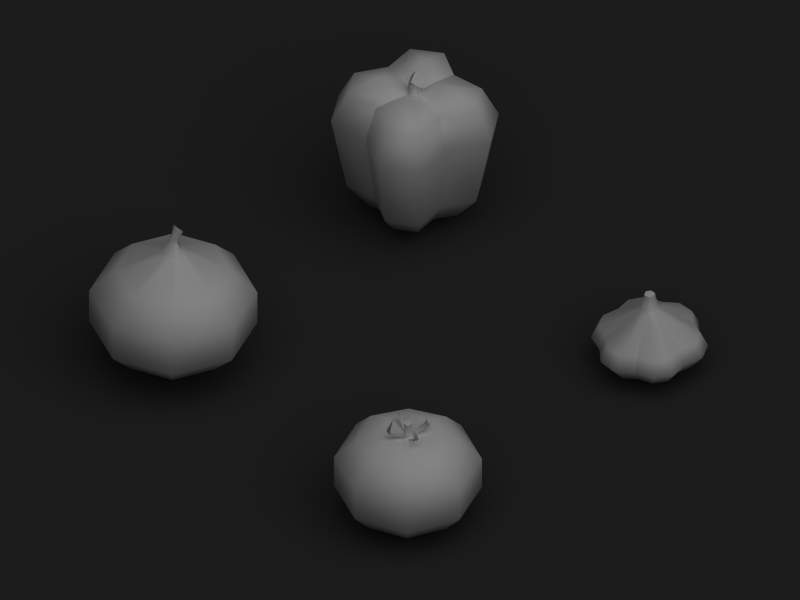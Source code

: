 # Source: food_pack_cooking.blend  (saved by Blender 2.61.0; exported with 4.5.12 LTS)
import bpy
from mathutils import Matrix  # noqa: F401  (used for matrix-valued properties, if any)

bpy.ops.wm.read_factory_settings(use_empty=True)
scene = bpy.context.scene
scene.name = 'Scene'

# ---- collections
col_collection_1 = bpy.data.collections.new('Collection 1'); scene.collection.children.link(col_collection_1)
col_collection_12 = bpy.data.collections.new('Collection 12'); scene.collection.children.link(col_collection_12)

# ---- materials (node trees are filled in below, after node groups)
mat_garlicmat = bpy.data.materials.new('GarlicMat')
mat_garlicmat.alpha_threshold = 0.0
mat_garlicmat.preview_render_type = 'FLAT'
mat_garlicmat.diffuse_color = (0.8875, 0.7355, 0.5925, 1.0)
mat_garlicmat.roughness = 0.5
mat_garlicmat.specular_intensity = 0.0
mat_garlicmat.line_color = (0.0, 0.0, 0.0, 1.0)
mat_garlicbase = bpy.data.materials.new('GarlicBase')
mat_garlicbase.alpha_threshold = 0.0
mat_garlicbase.preview_render_type = 'FLAT'
mat_garlicbase.diffuse_color = (0.9725, 0.8822, 0.4758, 1.0)
mat_garlicbase.roughness = 0.5
mat_garlicbase.specular_intensity = 0.0
mat_garlicbase.line_color = (0.0, 0.0, 0.0, 1.0)
mat_peppermat = bpy.data.materials.new('PepperMat')
mat_peppermat.alpha_threshold = 0.0
mat_peppermat.preview_render_type = 'FLAT'
mat_peppermat.diffuse_color = (0.0378, 0.327, 0.0378, 1.0)
mat_peppermat.specular_color = (0.6002, 0.9347, 0.6139)
mat_peppermat.roughness = 0.5
mat_peppermat.line_color = (0.0, 0.0, 0.0, 1.0)
mat_pepperstem = bpy.data.materials.new('PepperStem')
mat_pepperstem.alpha_threshold = 0.0
mat_pepperstem.preview_render_type = 'FLAT'
mat_pepperstem.diffuse_color = (0.2448, 0.8328, 0.2448, 1.0)
mat_pepperstem.roughness = 0.5
mat_pepperstem.specular_intensity = 0.05461
mat_pepperstem.line_color = (0.0, 0.0, 0.0, 1.0)
mat_onionmat = bpy.data.materials.new('OnionMat')
mat_onionmat.alpha_threshold = 0.0
mat_onionmat.preview_render_type = 'FLAT'
mat_onionmat.diffuse_color = (0.8667, 0.7186, 0.424, 1.0)
mat_onionmat.specular_color = (0.9262, 0.9091, 0.7127)
mat_onionmat.roughness = 0.5
mat_onionmat.line_color = (0.0, 0.0, 0.0, 1.0)
mat_onionstem = bpy.data.materials.new('OnionStem')
mat_onionstem.alpha_threshold = 0.0
mat_onionstem.preview_render_type = 'FLAT'
mat_onionstem.diffuse_color = (0.7054, 0.5444, 0.393, 1.0)
mat_onionstem.roughness = 0.5
mat_onionstem.specular_intensity = 0.0
mat_onionstem.line_color = (0.0, 0.0, 0.0, 1.0)
mat_tomatomat = bpy.data.materials.new('TomatoMat')
mat_tomatomat.alpha_threshold = 0.0
mat_tomatomat.preview_render_type = 'FLAT'
mat_tomatomat.diffuse_color = (0.8621, 0.1122, 0.09231, 1.0)
mat_tomatomat.specular_color = (0.9555, 0.8268, 0.6784)
mat_tomatomat.roughness = 0.5
mat_tomatomat.line_color = (0.0, 0.0, 0.0, 1.0)
mat_tomatotex = bpy.data.materials.new('TomatoTex')
mat_tomatotex.alpha_threshold = 0.0
mat_tomatotex.diffuse_color = (1.0, 1.0, 1.0, 1.0)
mat_tomatotex.roughness = 0.5
mat_tomatotex.specular_intensity = 0.2
mat_tomatotex.line_color = (0.0, 0.0, 0.0, 1.0)
mat_garlictex = bpy.data.materials.new('GarlicTex')
mat_garlictex.alpha_threshold = 0.0
mat_garlictex.diffuse_color = (1.0, 1.0, 1.0, 1.0)
mat_garlictex.roughness = 0.5
mat_garlictex.specular_intensity = 0.2
mat_garlictex.line_color = (0.0, 0.0, 0.0, 1.0)
mat_peppertex = bpy.data.materials.new('PepperTex')
mat_peppertex.alpha_threshold = 0.0
mat_peppertex.diffuse_color = (1.0, 1.0, 1.0, 1.0)
mat_peppertex.roughness = 0.5
mat_peppertex.line_color = (0.0, 0.0, 0.0, 1.0)
mat_material = bpy.data.materials.new('Material')
mat_material.alpha_threshold = 0.0
mat_material.diffuse_color = (0.2235, 0.2235, 0.2235, 1.0)
mat_material.roughness = 0.5
mat_material.line_color = (0.0, 0.0, 0.0, 1.0)

# ---- material node trees

# ---- world
world_world = bpy.data.worlds.new('World'); scene.world = world_world
world_world.color = (0.2, 0.2, 0.2)
world_world.use_sun_shadow = False
world_world.sun_shadow_jitter_overblur = 0.0
world_world.cycles.sampling_method = 'MANUAL'
world_world.cycles.sample_map_resolution = 256

# ---- cameras
cam_camera_001 = bpy.data.cameras.new('Camera.001')
cam_camera_001.type = 'ORTHO'
cam_camera_001.passepartout_alpha = 0.2
cam_camera_001.clip_end = 100.0
cam_camera_001.lens = 54.0
cam_camera_001.sensor_width = 32.0
cam_camera_001.sensor_height = 18.0
cam_camera_001.ortho_scale = 4.75
cam_camera_001.show_passepartout = False
cam_camera_001.show_safe_areas = True
cam_camera_001.dof.focus_distance = 0.0
cam_camera_001.dof.aperture_fstop = 128.0

# ---- lights
light_spot_001 = bpy.data.lights.new('Spot.001', 'SUN')
light_spot_001.transmission_factor = 0.0
light_spot_001.cutoff_distance = 30.0
light_spot_001.angle = 1.571
light_spot_001.energy = 1.0
light_spot_001.shadow_buffer_clip_start = 1.001
light_spot_001.shadow_soft_size = 1.0
light_spot_001.shadow_cascade_max_distance = 1000.0
light_spot_001.cycles.use_multiple_importance_sampling = False

# ---- meshes
me_cylinder_004 = bpy.data.meshes.new('Cylinder.004')
me_cylinder_004.from_pydata([(0.08224, 0.1764, 0.002558), (0.1939, 0.01696, 0.002558), (0.1116, -0.1594, 0.002558), (-0.08224, -0.1764, 0.002558), (-0.1939, -0.01696, 0.002558), (-0.1116, 0.1594, 0.002558), (0.04715, 0.1011, 0.8539), (0.1112, 0.009725, 0.8539), (0.064, -0.0914, 0.8539), (-0.04715, -0.1011, 0.8539), (-0.1112, -0.009725, 0.8539), (-0.064, 0.0914, 0.8539), (0.6344, 0.2958, 0.3322), (0.495, 0.495, 0.3322), (0.6137, 0.05369, 0.3322), (0.6761, -0.1812, 0.3322), (0.5734, -0.4015, 0.3322), (0.3533, -0.5046, 0.3322), (0.1812, -0.6761, 0.3322), (-0.06101, -0.6973, 0.3322), (-0.2603, -0.5583, 0.3322), (-0.495, -0.495, 0.3322), (-0.6344, -0.2958, 0.3322), (-0.6137, -0.05369, 0.3322), (-0.6761, 0.1812, 0.3322), (-0.5734, 0.4015, 0.3322), (-0.3533, 0.5046, 0.3322), (-0.1812, 0.6761, 0.3322), (0.06101, 0.6973, 0.3322), (0.2603, 0.5583, 0.3322), (0.5531, 0.2579, 0.5159), (0.4315, 0.4315, 0.5159), (0.535, 0.0468, 0.5159), (0.5894, -0.1579, 0.5159), (0.4999, -0.35, 0.5159), (0.308, -0.4399, 0.5159), (0.1579, -0.5894, 0.5159), (-0.05318, -0.6079, 0.5159), (-0.2269, -0.4867, 0.5159), (-0.4315, -0.4315, 0.5159), (-0.5531, -0.2579, 0.5159), (-0.535, -0.0468, 0.5159), (-0.5894, 0.1579, 0.5159), (-0.4999, 0.35, 0.5159), (-0.308, 0.4399, 0.5159), (-0.1579, 0.5894, 0.5159), (0.05318, 0.6079, 0.5159), (0.2269, 0.4867, 0.5159), (0.4886, 0.2278, 0.1229), (0.3812, 0.3812, 0.1229), (0.4726, 0.04135, 0.1229), (0.5207, -0.1395, 0.1229), (0.4416, -0.3092, 0.1229), (0.2721, -0.3886, 0.1229), (0.1395, -0.5207, 0.1229), (-0.04698, -0.537, 0.1229), (-0.2005, -0.4299, 0.1229), (-0.3812, -0.3812, 0.1229), (-0.4886, -0.2278, 0.1229), (-0.4726, -0.04135, 0.1229), (-0.5207, 0.1395, 0.1229), (-0.4416, 0.3092, 0.1229), (-0.2721, 0.3886, 0.1229), (-0.1395, 0.5207, 0.1229), (0.04698, 0.537, 0.1229), (0.2005, 0.4299, 0.1229), (0.02829, 0.06067, 1.064), (0.06669, 0.005835, 1.064), (-0.02829, -0.06067, 1.064), (-0.06669, -0.005835, 1.064), (0.0384, -0.05484, 1.064), (-0.0384, 0.05484, 1.064)], [], [(13, 31, 30, 12), (31, 6, 7, 30), (12, 30, 32, 14), (30, 7, 32), (14, 32, 33, 15), (32, 7, 33), (15, 33, 34, 16), (33, 7, 8, 34), (16, 34, 35, 17), (34, 8, 35), (17, 35, 36, 18), (35, 8, 36), (18, 36, 37, 19), (36, 8, 9, 37), (19, 37, 38, 20), (37, 9, 38), (20, 38, 39, 21), (38, 9, 39), (21, 39, 40, 22), (39, 9, 10, 40), (22, 40, 41, 23), (40, 10, 41), (23, 41, 42, 24), (41, 10, 42), (24, 42, 43, 25), (42, 10, 11, 43), (25, 43, 44, 26), (43, 11, 44), (26, 44, 45, 27), (44, 11, 45), (27, 45, 46, 28), (45, 11, 6, 46), (28, 46, 47, 29), (46, 6, 47), (6, 31, 47), (31, 13, 29, 47), (0, 49, 48, 1), (49, 13, 12, 48), (1, 48, 50), (48, 12, 14, 50), (1, 50, 51), (50, 14, 15, 51), (1, 51, 52, 2), (51, 15, 16, 52), (2, 52, 53), (52, 16, 17, 53), (2, 53, 54), (53, 17, 18, 54), (2, 54, 55, 3), (54, 18, 19, 55), (3, 55, 56), (55, 19, 20, 56), (3, 56, 57), (56, 20, 21, 57), (3, 57, 58, 4), (57, 21, 22, 58), (4, 58, 59), (58, 22, 23, 59), (4, 59, 60), (59, 23, 24, 60), (4, 60, 61, 5), (60, 24, 25, 61), (5, 61, 62), (61, 25, 26, 62), (5, 62, 63), (62, 26, 27, 63), (64, 0, 5, 63), (63, 27, 28, 64), (0, 64, 65), (64, 28, 29, 65), (13, 49, 65, 29), (49, 0, 65), (7, 6, 66, 67), (10, 9, 68, 69), (9, 8, 70, 68), (8, 7, 67, 70), (6, 11, 71, 66), (11, 10, 69, 71), (66, 71, 69, 68), (66, 68, 70, 67), (0, 1, 2, 3), (5, 0, 3, 4)])
me_cylinder_004.polygons.foreach_set('use_smooth', [True] * 82)
me_cylinder_004.polygons.foreach_set('material_index', [0, 0, 0, 0, 0, 0, 0, 0, 0, 0, 0, 0, 0, 0, 0, 0, 0, 0, 0, 0, 0, 0, 0, 0, 0, 0, 0, 0, 0, 0, 0, 0, 0, 0, 0, 0, 0, 0, 0, 0, 0, 0, 0, 0, 0, 0, 0, 0, 0, 0, 0, 0, 0, 0, 0, 0, 0, 0, 0, 0, 0, 0, 0, 0, 0, 0, 0, 0, 0, 0, 0, 0, 0, 0, 0, 0, 0, 0, 0, 0, 1, 1])
_k = set([(0, 65), (1, 50), (2, 53), (3, 56), (4, 59), (5, 62), (6, 47), (7, 32), (8, 35), (9, 38), (10, 41), (11, 44), (14, 32), (14, 50), (17, 35), (17, 53), (20, 38), (20, 56), (23, 41), (23, 59), (26, 44), (26, 62), (29, 47), (29, 65), (66, 67), (66, 71), (67, 70), (68, 69), (68, 70), (69, 71)])
me_cylinder_004.attributes.new('sharp_edge', 'BOOLEAN', 'EDGE').data.foreach_set('value', [ (min(e.vertices), max(e.vertices)) in _k for e in me_cylinder_004.edges])
_uv = me_cylinder_004.uv_layers.new(name='UVTex')
_uv.uv.foreach_set('vector', [0.767, 0.2988, 0.767, 0.4254, 0.7134, 0.4254, 0.7134, 0.2988, 0.767, 0.4254, 0.8206, 0.6584, 0.6598, 0.6584, 0.7134, 0.4254, 0.7134, 0.2988, 0.7134, 0.4254, 0.6598, 0.4254, 0.6598, 0.2988, 0.7134, 0.4254, 0.6598, 0.6584, 0.6598, 0.4254, 0.6598, 0.2988, 0.6598, 0.4254, 0.6062, 0.4254, 0.6062, 0.2988, 0.6598, 0.4254, 0.6598, 0.6584, 0.6062, 0.4254, 0.6062, 0.2988, 0.6062, 0.4254, 0.5526, 0.4254, 0.5526, 0.2988, 0.6062, 0.4254, 0.6598, 0.6584, 0.499, 0.6584, 0.5526, 0.4254, 0.5526, 0.2988, 0.5526, 0.4254, 0.499, 0.4254, 0.499, 0.2988, 0.5526, 0.4254, 0.499, 0.6584, 0.499, 0.4254, 0.499, 0.2988, 0.499, 0.4254, 0.4453, 0.4254, 0.4453, 0.2988, 0.499, 0.4254, 0.499, 0.6584, 0.4453, 0.4254, 0.4453, 0.2988, 0.4453, 0.4254, 0.3917, 0.4254, 0.3917, 0.2988, 0.4453, 0.4254, 0.499, 0.6584, 0.3381, 0.6584, 0.3917, 0.4254, 0.3917, 0.2988, 0.3917, 0.4254, 0.3381, 0.4254, 0.3381, 0.2988, 0.3917, 0.4254, 0.3381, 0.6584, 0.3381, 0.4254, 0.3381, 0.2988, 0.3381, 0.4254, 0.2845, 0.4254, 0.2845, 0.2988, 0.3381, 0.4254, 0.3381, 0.6584, 0.2845, 0.4254, 0.2845, 0.2988, 0.2845, 0.4254, 0.2309, 0.4254, 0.2309, 0.2988, 0.2845, 0.4254, 0.3381, 0.6584, 0.1773, 0.6584, 0.2309, 0.4254, 0.2309, 0.2988, 0.2309, 0.4254, 0.1773, 0.4254, 0.1773, 0.2988, 0.2309, 0.4254, 0.1773, 0.6584, 0.1773, 0.4254, 0.1773, 0.2988, 0.1773, 0.4254, 0.1237, 0.4254, 0.1237, 0.2988, 0.1773, 0.4254, 0.1773, 0.6584, 0.1237, 0.4254, 0.1237, 0.2988, 0.1237, 0.4254, 0.07004, 0.4254, 0.07004, 0.2988, 0.1237, 0.4254, 0.1773, 0.6584, 0.01642, 0.6584, 0.07004, 0.4254, 0.07004, 0.2988, 0.07004, 0.4254, 0.01642, 0.4254, 0.01642, 0.2988, 0.07004, 0.4254, 0.01642, 0.6584, 0.01642, 0.4254, 0.9815, 0.2988, 0.9815, 0.4254, 0.9279, 0.4254, 0.9279, 0.2988, 0.9815, 0.4254, 0.9815, 0.6584, 0.9279, 0.4254, 0.9279, 0.2988, 0.9279, 0.4254, 0.8743, 0.4254, 0.8743, 0.2988, 0.9279, 0.4254, 0.9815, 0.6584, 0.8206, 0.6584, 0.8743, 0.4254, 0.8743, 0.2988, 0.8743, 0.4254, 0.8206, 0.4254, 0.8206, 0.2988, 0.8743, 0.4254, 0.8206, 0.6584, 0.8206, 0.4254, 0.8206, 0.6584, 0.767, 0.4254, 0.8206, 0.4254, 0.767, 0.4254, 0.767, 0.2988, 0.8206, 0.2988, 0.8206, 0.4254, 0.8206, 0.01216, 0.767, 0.1545, 0.7134, 0.1545, 0.6598, 0.01216, 0.767, 0.1545, 0.767, 0.2988, 0.7134, 0.2988, 0.7134, 0.1545, 0.6598, 0.01216, 0.7134, 0.1545, 0.6598, 0.1545, 0.7134, 0.1545, 0.7134, 0.2988, 0.6598, 0.2988, 0.6598, 0.1545, 0.6598, 0.01216, 0.6598, 0.1545, 0.6062, 0.1545, 0.6598, 0.1545, 0.6598, 0.2988, 0.6062, 0.2988, 0.6062, 0.1545, 0.6598, 0.01216, 0.6062, 0.1545, 0.5526, 0.1545, 0.499, 0.01216, 0.6062, 0.1545, 0.6062, 0.2988, 0.5526, 0.2988, 0.5526, 0.1545, 0.499, 0.01216, 0.5526, 0.1545, 0.499, 0.1545, 0.5526, 0.1545, 0.5526, 0.2988, 0.499, 0.2988, 0.499, 0.1545, 0.499, 0.01216, 0.499, 0.1545, 0.4453, 0.1545, 0.499, 0.1545, 0.499, 0.2988, 0.4453, 0.2988, 0.4453, 0.1545, 0.499, 0.01216, 0.4453, 0.1545, 0.3917, 0.1545, 0.3381, 0.01216, 0.4453, 0.1545, 0.4453, 0.2988, 0.3917, 0.2988, 0.3917, 0.1545, 0.3381, 0.01216, 0.3917, 0.1545, 0.3381, 0.1545, 0.3917, 0.1545, 0.3917, 0.2988, 0.3381, 0.2988, 0.3381, 0.1545, 0.3381, 0.01216, 0.3381, 0.1545, 0.2845, 0.1545, 0.3381, 0.1545, 0.3381, 0.2988, 0.2845, 0.2988, 0.2845, 0.1545, 0.3381, 0.01216, 0.2845, 0.1545, 0.2309, 0.1545, 0.1773, 0.01216, 0.2845, 0.1545, 0.2845, 0.2988, 0.2309, 0.2988, 0.2309, 0.1545, 0.1773, 0.01216, 0.2309, 0.1545, 0.1773, 0.1545, 0.2309, 0.1545, 0.2309, 0.2988, 0.1773, 0.2988, 0.1773, 0.1545, 0.1773, 0.01216, 0.1773, 0.1545, 0.1237, 0.1545, 0.1773, 0.1545, 0.1773, 0.2988, 0.1237, 0.2988, 0.1237, 0.1545, 0.1773, 0.01216, 0.1237, 0.1545, 0.07004, 0.1545, 0.01642, 0.01216, 0.1237, 0.1545, 0.1237, 0.2988, 0.07004, 0.2988, 0.07004, 0.1545, 0.01642, 0.01216, 0.07004, 0.1545, 0.01642, 0.1545, 0.07004, 0.1545, 0.07004, 0.2988, 0.01642, 0.2988, 0.01642, 0.1545, 0.9815, 0.01216, 0.9815, 0.1545, 0.9279, 0.1545, 0.9815, 0.1545, 0.9815, 0.2988, 0.9279, 0.2988, 0.9279, 0.1545, 0.8743, 0.1545, 0.8206, 0.01216, 0.9815, 0.01216, 0.9279, 0.1545, 0.9279, 0.1545, 0.9279, 0.2988, 0.8743, 0.2988, 0.8743, 0.1545, 0.8206, 0.01216, 0.8743, 0.1545, 0.8206, 0.1545, 0.8743, 0.1545, 0.8743, 0.2988, 0.8206, 0.2988, 0.8206, 0.1545, 0.767, 0.2988, 0.767, 0.1545, 0.8206, 0.1545, 0.8206, 0.2988, 0.767, 0.1545, 0.8206, 0.01216, 0.8206, 0.1545, 0.6598, 0.6584, 0.8206, 0.6584, 0.8206, 0.8031, 0.6598, 0.8031, 0.1773, 0.6584, 0.3381, 0.6584, 0.3381, 0.8031, 0.1773, 0.8031, 0.3381, 0.6584, 0.499, 0.6584, 0.499, 0.8031, 0.3381, 0.8031, 0.499, 0.6584, 0.6598, 0.6584, 0.6598, 0.8031, 0.499, 0.8031, 0.8206, 0.6584, 0.9815, 0.6584, 0.9815, 0.8031, 0.8206, 0.8031, 0.01642, 0.6584, 0.1773, 0.6584, 0.1773, 0.8031, 0.01642, 0.8031, 0.975, 0.8448, 0.9614, 0.8684, 0.9341, 0.8684, 0.9204, 0.8448, 0.975, 0.8448, 0.9204, 0.8448, 0.9341, 0.8211, 0.9614, 0.8211, 0.21, 0.904, 0.1606, 0.9896, 0.06185, 0.9896, 0.01245, 0.904, 0.1606, 0.8185, 0.21, 0.904, 0.01245, 0.904, 0.06185, 0.8185])
me_cylinder_004.materials.append(mat_garlicmat)
me_cylinder_004.materials.append(mat_garlicbase)
me_cylinder_004.use_remesh_preserve_volume = False
me_cylinder_004.use_remesh_preserve_attributes = False
me_cylinder_004.use_mirror_vertex_groups = False
me_cylinder_004.update()
me_cylinder_003 = bpy.data.meshes.new('Cylinder.003')
me_cylinder_003.from_pydata([(0.405, 0.7015, 0.4019), (0.7015, 0.405, 0.4019), (0.567, -3.942e-08, 0.4019), (0.7015, -0.405, 0.4019), (0.405, -0.7015, 0.4019), (4.46e-08, -0.567, 0.4019), (-0.405, -0.7015, 0.4019), (-0.7015, -0.405, 0.4019), (-0.567, -3.436e-07, 0.4019), (-0.7015, 0.405, 0.4019), (-0.405, 0.7015, 0.4019), (-5.637e-07, 0.567, 0.4019), (0.5, 0.866, 1.402), (0.866, 0.5, 1.402), (0.7, 7.778e-07, 1.402), (0.866, -0.5, 1.402), (0.5, -0.866, 1.402), (9.432e-07, -0.7, 1.402), (-0.5, -0.866, 1.402), (-0.866, -0.5, 1.402), (-0.7, -1.246e-06, 1.402), (-0.866, 0.5, 1.402), (-0.5, 0.866, 1.402), (-1.56e-06, 0.7, 1.402), (0.4, 0.6928, 1.802), (0.6928, 0.4, 1.802), (0.56, 5.915e-07, 1.802), (0.6928, -0.4, 1.802), (0.4, -0.6928, 1.802), (7.355e-07, -0.56, 1.802), (-0.4, -0.6928, 1.802), (-0.6928, -0.4, 1.802), (-0.56, -1.027e-06, 1.802), (-0.6928, 0.4, 1.802), (-0.4, 0.6928, 1.802), (-1.267e-06, 0.56, 1.802), (0.2862, 0.2862, 1.946), (0.2933, 2.328e-07, 1.816), (0.2862, -0.2862, 1.946), (3.559e-07, -0.2933, 1.816), (-0.2862, -0.2862, 1.946), (-0.2933, -6.152e-07, 1.816), (-0.2862, 0.2862, 1.946), (-6.931e-07, 0.2933, 1.816), (0.2835, 0.491, 0.1019), (0.491, 0.2835, 0.1019), (0.3969, -6.785e-08, 0.1019), (0.491, -0.2835, 0.1019), (0.2835, -0.491, 0.1019), (-9.166e-09, -0.3969, 0.1019), (-0.2835, -0.491, 0.1019), (-0.491, -0.2835, 0.1019), (-0.3969, -2.808e-07, 0.1019), (-0.491, 0.2835, 0.1019), (-0.2835, 0.491, 0.1019), (-4.35e-07, 0.3969, 0.1019), (0.1859, 0.1859, 0.001906), (0.1905, -1.067e-07, 0.1019), (0.1859, -0.1859, 0.001906), (-7.587e-08, -0.1905, 0.1019), (-0.1859, -0.1859, 0.001906), (-0.1905, -2.089e-07, 0.1019), (-0.1859, 0.1859, 0.001906), (-2.803e-07, 0.1905, 0.1019), (-1.341e-07, -1.341e-07, 0.1783), (0.09189, -0.004695, 1.796), (-0.004694, -0.09189, 1.796), (-0.09189, 0.004694, 1.796), (0.004694, 0.09189, 1.796), (0.1448, -0.005633, 1.954), (0.07748, 0.1103, 2.034), (0.002916, 0.005633, 2.123), (0.07024, -0.1103, 2.043), (-0.00232, 0.09614, 1.928), (0.08194, -0.004912, 1.893), (-0.09565, 0.004911, 1.967), (-0.01139, -0.09614, 1.932)], [], [(0, 12, 13, 1), (1, 13, 14, 2), (2, 14, 15, 3), (3, 15, 16, 4), (4, 16, 17, 5), (5, 17, 18, 6), (6, 18, 19, 7), (7, 19, 20, 8), (8, 20, 21, 9), (9, 21, 22, 10), (10, 22, 23, 11), (12, 0, 11, 23), (13, 12, 24, 25), (14, 13, 25, 26), (15, 14, 26, 27), (16, 15, 27, 28), (17, 16, 28, 29), (18, 17, 29, 30), (19, 18, 30, 31), (20, 19, 31, 32), (21, 20, 32, 33), (22, 21, 33, 34), (23, 22, 34, 35), (12, 23, 35, 24), (25, 24, 36), (26, 25, 36, 37), (27, 26, 37, 38), (28, 27, 38), (29, 28, 38, 39), (30, 29, 39, 40), (31, 30, 40), (32, 31, 40, 41), (33, 32, 41, 42), (34, 33, 42), (35, 34, 42, 43), (24, 35, 43, 36), (0, 1, 45, 44), (1, 2, 46, 45), (2, 3, 47, 46), (3, 4, 48, 47), (4, 5, 49, 48), (5, 6, 50, 49), (6, 7, 51, 50), (7, 8, 52, 51), (8, 9, 53, 52), (9, 10, 54, 53), (10, 11, 55, 54), (11, 0, 44, 55), (44, 45, 56), (45, 46, 57, 56), (46, 47, 58, 57), (47, 48, 58), (48, 49, 59, 58), (49, 50, 60, 59), (50, 51, 60), (51, 52, 61, 60), (52, 53, 62, 61), (53, 54, 62), (54, 55, 63, 62), (55, 44, 56, 63), (56, 57, 64), (57, 58, 64), (58, 59, 64), (59, 60, 64), (60, 61, 64), (61, 62, 64), (62, 63, 64), (63, 56, 64), (38, 37, 65), (40, 39, 66), (42, 41, 67), (36, 43, 68), (69, 70, 71, 72), (38, 65, 66), (38, 66, 39), (36, 68, 65), (42, 67, 68), (40, 66, 67), (36, 65, 37), (42, 68, 43), (40, 67, 41), (68, 73, 74, 65), (73, 70, 69, 74), (67, 75, 73, 68), (75, 71, 70, 73), (66, 76, 75, 67), (76, 72, 71, 75), (65, 74, 76, 66), (74, 69, 72, 76)])
me_cylinder_003.polygons.foreach_set('use_smooth', [True] * 89)
me_cylinder_003.polygons.foreach_set('material_index', [0, 0, 0, 0, 0, 0, 0, 0, 0, 0, 0, 0, 0, 0, 0, 0, 0, 0, 0, 0, 0, 0, 0, 0, 0, 0, 0, 0, 0, 0, 0, 0, 0, 0, 0, 0, 0, 0, 0, 0, 0, 0, 0, 0, 0, 0, 0, 0, 0, 0, 0, 0, 0, 0, 0, 0, 0, 0, 0, 0, 0, 0, 0, 0, 0, 0, 0, 0, 0, 0, 0, 0, 1, 0, 0, 0, 0, 0, 0, 0, 0, 1, 1, 1, 1, 1, 1, 1, 1])
_k = set([(2, 14), (2, 46), (5, 17), (5, 49), (8, 20), (8, 52), (11, 23), (11, 55), (14, 26), (17, 29), (20, 32), (23, 35), (26, 37), (29, 39), (32, 41), (35, 43), (37, 65), (39, 66), (41, 67), (43, 68), (46, 57), (49, 59), (52, 61), (55, 63), (57, 64), (59, 64), (61, 64), (63, 64), (65, 66), (65, 68), (66, 67), (67, 68), (69, 70), (69, 72), (70, 71), (71, 72)])
me_cylinder_003.attributes.new('sharp_edge', 'BOOLEAN', 'EDGE').data.foreach_set('value', [ (min(e.vertices), max(e.vertices)) in _k for e in me_cylinder_003.edges])
_uv = me_cylinder_003.uv_layers.new(name='UVTex')
_uv.uv.foreach_set('vector', [0.6696, 0.3738, 0.6613, 0.6424, 0.5905, 0.6362, 0.6007, 0.3667, 0.6007, 0.3667, 0.5905, 0.6362, 0.5032, 0.6513, 0.5267, 0.3134, 0.9968, 0.3337, 0.9968, 0.673, 0.9113, 0.6424, 0.9196, 0.3738, 0.9196, 0.3738, 0.9113, 0.6424, 0.8405, 0.6362, 0.8507, 0.3667, 0.8507, 0.3667, 0.8405, 0.6362, 0.7532, 0.6513, 0.7767, 0.3134, 0.4968, 0.3335, 0.4968, 0.6729, 0.4113, 0.6423, 0.4194, 0.3733, 0.4194, 0.3733, 0.4113, 0.6423, 0.3405, 0.6362, 0.3505, 0.3671, 0.3505, 0.3671, 0.3405, 0.6362, 0.2532, 0.6514, 0.2767, 0.3137, 0.2468, 0.3335, 0.2468, 0.6729, 0.1612, 0.6423, 0.1694, 0.3733, 0.1694, 0.3733, 0.1612, 0.6423, 0.09048, 0.6362, 0.1005, 0.3671, 0.1005, 0.3671, 0.09048, 0.6362, 0.003227, 0.6514, 0.02667, 0.3137, 0.6613, 0.6424, 0.6696, 0.3738, 0.7468, 0.3337, 0.7468, 0.673, 0.5905, 0.6362, 0.6613, 0.6424, 0.6532, 0.7417, 0.5914, 0.7363, 0.5032, 0.6513, 0.5905, 0.6362, 0.5914, 0.7363, 0.5322, 0.8081, 0.9113, 0.6424, 0.9968, 0.673, 0.957, 0.8236, 0.9032, 0.7417, 0.8405, 0.6362, 0.9113, 0.6424, 0.9032, 0.7417, 0.8414, 0.7363, 0.7532, 0.6513, 0.8405, 0.6362, 0.8414, 0.7363, 0.7822, 0.8081, 0.4113, 0.6423, 0.4968, 0.6729, 0.4571, 0.8236, 0.4032, 0.7417, 0.3405, 0.6362, 0.4113, 0.6423, 0.4032, 0.7417, 0.3414, 0.7364, 0.2532, 0.6514, 0.3405, 0.6362, 0.3414, 0.7364, 0.2823, 0.8082, 0.1612, 0.6423, 0.2468, 0.6729, 0.2071, 0.8236, 0.1532, 0.7417, 0.09048, 0.6362, 0.1612, 0.6423, 0.1532, 0.7417, 0.09143, 0.7364, 0.003227, 0.6514, 0.09048, 0.6362, 0.09143, 0.7364, 0.03225, 0.8081, 0.6613, 0.6424, 0.7468, 0.673, 0.7071, 0.8236, 0.6532, 0.7417, 0.5914, 0.7363, 0.6532, 0.7417, 0.6183, 0.8547, 0.5322, 0.8081, 0.5914, 0.7363, 0.6183, 0.8547, 0.563, 0.9061, 0.9032, 0.7417, 0.957, 0.8236, 0.9197, 0.9156, 0.8683, 0.8547, 0.8414, 0.7363, 0.9032, 0.7417, 0.8683, 0.8547, 0.7822, 0.8081, 0.8414, 0.7363, 0.8683, 0.8547, 0.813, 0.9061, 0.4032, 0.7417, 0.4571, 0.8236, 0.4198, 0.9156, 0.3683, 0.8547, 0.3414, 0.7364, 0.4032, 0.7417, 0.3683, 0.8547, 0.2823, 0.8082, 0.3414, 0.7364, 0.3683, 0.8547, 0.313, 0.9061, 0.1532, 0.7417, 0.2071, 0.8236, 0.1697, 0.9156, 0.1183, 0.8547, 0.09143, 0.7364, 0.1532, 0.7417, 0.1183, 0.8547, 0.03225, 0.8081, 0.09143, 0.7364, 0.1183, 0.8547, 0.06302, 0.9061, 0.6532, 0.7417, 0.7071, 0.8236, 0.6697, 0.9156, 0.6183, 0.8547, 0.6696, 0.3738, 0.6007, 0.3667, 0.61, 0.2576, 0.6676, 0.2635, 0.6007, 0.3667, 0.5267, 0.3134, 0.5664, 0.1779, 0.61, 0.2576, 0.9968, 0.3337, 0.9196, 0.3738, 0.9176, 0.2635, 0.9667, 0.1919, 0.9196, 0.3738, 0.8507, 0.3667, 0.86, 0.2576, 0.9176, 0.2635, 0.8507, 0.3667, 0.7767, 0.3134, 0.8164, 0.1779, 0.86, 0.2576, 0.4968, 0.3335, 0.4194, 0.3733, 0.4179, 0.263, 0.4669, 0.1916, 0.4194, 0.3733, 0.3505, 0.3671, 0.3603, 0.2582, 0.4179, 0.263, 0.3505, 0.3671, 0.2767, 0.3137, 0.3165, 0.1782, 0.3603, 0.2582, 0.2468, 0.3335, 0.1694, 0.3733, 0.1679, 0.263, 0.2169, 0.1916, 0.1694, 0.3733, 0.1005, 0.3671, 0.1103, 0.2582, 0.1679, 0.263, 0.1005, 0.3671, 0.02667, 0.3137, 0.06653, 0.1782, 0.1103, 0.2582, 0.7468, 0.3337, 0.6696, 0.3738, 0.6676, 0.2635, 0.7167, 0.1919, 0.6676, 0.2635, 0.61, 0.2576, 0.6429, 0.1485, 0.61, 0.2576, 0.5664, 0.1779, 0.6036, 0.09324, 0.6429, 0.1485, 0.9667, 0.1919, 0.9176, 0.2635, 0.8929, 0.1485, 0.9359, 0.1009, 0.9176, 0.2635, 0.86, 0.2576, 0.8929, 0.1485, 0.86, 0.2576, 0.8164, 0.1779, 0.8536, 0.09324, 0.8929, 0.1485, 0.4669, 0.1916, 0.4179, 0.263, 0.393, 0.1485, 0.4359, 0.1007, 0.4179, 0.263, 0.3603, 0.2582, 0.393, 0.1485, 0.3603, 0.2582, 0.3165, 0.1782, 0.3537, 0.09339, 0.393, 0.1485, 0.2169, 0.1916, 0.1679, 0.263, 0.143, 0.1485, 0.1859, 0.1007, 0.1679, 0.263, 0.1103, 0.2582, 0.143, 0.1485, 0.1103, 0.2582, 0.06653, 0.1782, 0.1037, 0.09339, 0.143, 0.1485, 0.7167, 0.1919, 0.6676, 0.2635, 0.6429, 0.1485, 0.6859, 0.1009, 0.6429, 0.1485, 0.6036, 0.09324, 0.6473, 0.02607, 0.9359, 0.1009, 0.8929, 0.1485, 0.8973, 0.02607, 0.8929, 0.1485, 0.8536, 0.09324, 0.8973, 0.02607, 0.4359, 0.1007, 0.393, 0.1485, 0.3973, 0.02607, 0.393, 0.1485, 0.3537, 0.09339, 0.3973, 0.02607, 0.1859, 0.1007, 0.143, 0.1485, 0.1472, 0.02607, 0.143, 0.1485, 0.1037, 0.09339, 0.1472, 0.02607, 0.6859, 0.1009, 0.6429, 0.1485, 0.6473, 0.02607, 0.8683, 0.8547, 0.9197, 0.9156, 0.8813, 0.9709, 0.3683, 0.8547, 0.4198, 0.9156, 0.3814, 0.9709, 0.1183, 0.8547, 0.1697, 0.9156, 0.1314, 0.9709, 0.6183, 0.8547, 0.6697, 0.9156, 0.6314, 0.9709, 0.06268, 0.9387, 0.06268, 0.9846, 0.01673, 0.9846, 0.01673, 0.9387, 0.8683, 0.8547, 0.8813, 0.9709, 0.846, 0.9696, 0.8683, 0.8547, 0.846, 0.9696, 0.813, 0.9061, 0.6183, 0.8547, 0.6314, 0.9709, 0.596, 0.9696, 0.1183, 0.8547, 0.1314, 0.9709, 0.09602, 0.9696, 0.3683, 0.8547, 0.3814, 0.9709, 0.346, 0.9696, 0.6183, 0.8547, 0.596, 0.9696, 0.563, 0.9061, 0.1183, 0.8547, 0.09602, 0.9696, 0.06302, 0.9061, 0.3683, 0.8547, 0.346, 0.9696, 0.313, 0.9061, 0.2094, 0.9427, 0.2066, 0.9644, 0.1759, 0.9584, 0.1816, 0.9372, 0.2066, 0.9644, 0.2037, 0.9861, 0.1703, 0.9796, 0.1759, 0.9584, 0.2377, 0.9446, 0.2377, 0.9665, 0.2066, 0.9644, 0.2094, 0.9427, 0.2377, 0.9665, 0.2377, 0.9883, 0.2037, 0.9861, 0.2066, 0.9644, 0.266, 0.9427, 0.2688, 0.9644, 0.2377, 0.9665, 0.2377, 0.9446, 0.2688, 0.9644, 0.2717, 0.9861, 0.2377, 0.9883, 0.2377, 0.9665, 0.2938, 0.9372, 0.2994, 0.9584, 0.2688, 0.9644, 0.266, 0.9427, 0.2994, 0.9584, 0.305, 0.9796, 0.2717, 0.9861, 0.2688, 0.9644])
me_cylinder_003.materials.append(mat_peppermat)
me_cylinder_003.materials.append(mat_pepperstem)
me_cylinder_003.use_remesh_preserve_volume = False
me_cylinder_003.use_remesh_preserve_attributes = False
me_cylinder_003.use_mirror_vertex_groups = False
me_cylinder_003.update()
me_tube_003 = bpy.data.meshes.new('Tube.003')
me_tube_003.from_pydata([(0.7071, 0.7071, 0.5561), (1.0, -4.371e-08, 0.5561), (0.7071, -0.7071, 0.5561), (-8.742e-08, -1.0, 0.5561), (-0.7071, -0.7071, 0.5561), (-1.0, 1.192e-08, 0.5561), (-0.7071, 0.7071, 0.5561), (-3.02e-07, 1.0, 0.5561), (0.7071, 0.7071, 1.024), (1.0, 6.159e-07, 1.024), (0.7071, -0.7071, 1.024), (-2.385e-08, -1.0, 1.024), (-0.7071, -0.7071, 1.024), (-1.0, 6.636e-07, 1.024), (-0.7071, 0.7071, 1.024), (1.303e-06, 1.0, 1.024), (0.495, 0.495, 1.344), (0.7, 5.362e-07, 1.344), (0.495, -0.495, 1.344), (4.112e-08, -0.7, 1.344), (-0.495, -0.495, 1.344), (-0.7, 5.696e-07, 1.344), (-0.495, 0.495, 1.344), (9.702e-07, 0.7, 1.344), (0.495, 0.495, 0.2361), (0.7, -2.836e-08, 0.2361), (0.495, -0.495, 0.2361), (-7.476e-08, -0.7, 0.2361), (-0.495, -0.495, 0.2361), (-0.7, 1.058e-08, 0.2361), (-0.495, 0.495, 0.2361), (-2.25e-07, 0.7, 0.2361), (0.2943, -1.48e-08, 0.1106), (0.2081, 0.2081, 0.1106), (0.2081, -0.2081, 0.1106), (-7.035e-08, -0.2943, 0.1106), (-0.2081, -0.2081, 0.1106), (-0.2943, 1.577e-09, 0.1106), (-0.2081, 0.2081, 0.1106), (-1.335e-07, 0.2943, 0.1106), (0.1016, 0.1016, 1.646), (0.1437, 3.893e-07, 1.646), (0.1016, -0.1016, 1.646), (1.613e-07, -0.1437, 1.646), (-0.1016, -0.1016, 1.646), (-0.1437, 3.962e-07, 1.646), (-0.1016, 0.1016, 1.646), (3.519e-07, 0.1437, 1.646), (-8.382e-08, -7.451e-09, 0.007323), (0.02904, 0.04277, 1.8), (0.04107, 3.677e-07, 1.8), (0.02904, -0.04277, 1.8), (1.836e-07, -0.06049, 1.8), (-0.02904, -0.04277, 1.8), (-0.04107, 3.706e-07, 1.8), (-0.02904, 0.04277, 1.8), (2.381e-07, 0.06049, 1.8), (0.07587, 0.003427, 1.958), (0.0246, -0.124, 1.969), (0.08083, -0.08001, 1.953), (0.08659, 0.07107, 1.953), (0.121, 0.1116, 1.94)], [], [(0, 8, 9, 1), (1, 9, 10, 2), (2, 10, 11, 3), (3, 11, 12, 4), (4, 12, 13, 5), (5, 13, 14, 6), (6, 14, 15, 7), (8, 0, 7, 15), (9, 8, 16, 17), (10, 9, 17, 18), (11, 10, 18, 19), (12, 11, 19, 20), (13, 12, 20, 21), (14, 13, 21, 22), (15, 14, 22, 23), (8, 15, 23, 16), (0, 1, 25, 24), (1, 2, 26, 25), (2, 3, 27, 26), (3, 4, 28, 27), (4, 5, 29, 28), (5, 6, 30, 29), (6, 7, 31, 30), (7, 0, 24, 31), (24, 25, 32, 33), (25, 26, 34, 32), (26, 27, 35, 34), (27, 28, 36, 35), (28, 29, 37, 36), (29, 30, 38, 37), (30, 31, 39, 38), (31, 24, 33, 39), (17, 16, 40, 41), (18, 17, 41, 42), (19, 18, 42, 43), (20, 19, 43, 44), (21, 20, 44, 45), (22, 21, 45, 46), (23, 22, 46, 47), (16, 23, 47, 40), (39, 33, 48), (38, 39, 48), (37, 38, 48), (36, 37, 48), (35, 36, 48), (34, 35, 48), (32, 34, 48), (33, 32, 48), (41, 40, 49, 50), (42, 41, 50, 51), (43, 42, 51, 52), (44, 43, 52, 53), (45, 44, 53, 54), (46, 45, 54, 55), (47, 46, 55, 56), (40, 47, 56, 49), (50, 49, 60, 57), (51, 50, 57, 59), (52, 51, 59, 58), (53, 52, 58, 59), (54, 53, 59, 57), (55, 54, 57, 60), (56, 55, 60, 61), (49, 56, 61, 60)])
me_tube_003.polygons.foreach_set('use_smooth', [True] * 64)
me_tube_003.polygons.foreach_set('material_index', [0, 0, 0, 0, 0, 0, 0, 0, 0, 0, 0, 0, 0, 0, 0, 0, 0, 0, 0, 0, 0, 0, 0, 0, 0, 0, 0, 0, 0, 0, 0, 0, 0, 0, 0, 0, 0, 0, 0, 0, 0, 0, 0, 0, 0, 0, 0, 0, 1, 1, 1, 1, 1, 1, 1, 1, 1, 1, 1, 1, 1, 1, 1, 1])
_k = set([(52, 58), (56, 61), (57, 59), (57, 60), (58, 59), (60, 61)])
me_tube_003.attributes.new('sharp_edge', 'BOOLEAN', 'EDGE').data.foreach_set('value', [ (min(e.vertices), max(e.vertices)) in _k for e in me_tube_003.edges])
_uv = me_tube_003.uv_layers.new(name='UVTex')
_uv.uv.foreach_set('vector', [0.7376, 0.283, 0.7376, 0.5053, 0.6188, 0.5053, 0.6188, 0.283, 0.6188, 0.283, 0.6188, 0.5053, 0.5, 0.5053, 0.5, 0.283, 0.5, 0.283, 0.5, 0.5053, 0.3812, 0.5053, 0.3812, 0.283, 0.3812, 0.283, 0.3812, 0.5053, 0.2624, 0.5053, 0.2624, 0.283, 0.2624, 0.283, 0.2624, 0.5053, 0.1436, 0.5053, 0.1436, 0.283, 0.1436, 0.283, 0.1436, 0.5053, 0.0248, 0.5053, 0.02481, 0.283, 0.9752, 0.283, 0.9752, 0.5053, 0.8564, 0.5053, 0.8564, 0.283, 0.7376, 0.5053, 0.7376, 0.283, 0.8564, 0.283, 0.8564, 0.5053, 0.6188, 0.5053, 0.7376, 0.5053, 0.7376, 0.6573, 0.6188, 0.6573, 0.5, 0.5053, 0.6188, 0.5053, 0.6188, 0.6573, 0.5, 0.6573, 0.3812, 0.5053, 0.5, 0.5053, 0.5, 0.6573, 0.3812, 0.6573, 0.2624, 0.5053, 0.3812, 0.5053, 0.3812, 0.6573, 0.2624, 0.6573, 0.1436, 0.5053, 0.2624, 0.5053, 0.2624, 0.6573, 0.1436, 0.6573, 0.0248, 0.5053, 0.1436, 0.5053, 0.1436, 0.6573, 0.0248, 0.6573, 0.8564, 0.5053, 0.9752, 0.5053, 0.9752, 0.6573, 0.8564, 0.6573, 0.7376, 0.5053, 0.8564, 0.5053, 0.8564, 0.6573, 0.7376, 0.6573, 0.7376, 0.283, 0.6188, 0.283, 0.6188, 0.1309, 0.7376, 0.1309, 0.6188, 0.283, 0.5, 0.283, 0.5, 0.1309, 0.6188, 0.1309, 0.5, 0.283, 0.3812, 0.283, 0.3812, 0.1309, 0.5, 0.1309, 0.3812, 0.283, 0.2624, 0.283, 0.2624, 0.1309, 0.3812, 0.1309, 0.2624, 0.283, 0.1436, 0.283, 0.1436, 0.1309, 0.2624, 0.1309, 0.1436, 0.283, 0.02481, 0.283, 0.02481, 0.1309, 0.1436, 0.1309, 0.9752, 0.283, 0.8564, 0.283, 0.8564, 0.1309, 0.9752, 0.1309, 0.8564, 0.283, 0.7376, 0.283, 0.7376, 0.1309, 0.8564, 0.1309, 0.7376, 0.1309, 0.6188, 0.1309, 0.6188, 0.01377, 0.7376, 0.01377, 0.6188, 0.1309, 0.5, 0.1309, 0.5, 0.01377, 0.6188, 0.01377, 0.5, 0.1309, 0.3812, 0.1309, 0.3812, 0.01377, 0.5, 0.01377, 0.3812, 0.1309, 0.2624, 0.1309, 0.2624, 0.01377, 0.3812, 0.01377, 0.2624, 0.1309, 0.1436, 0.1309, 0.1436, 0.01377, 0.2624, 0.01377, 0.1436, 0.1309, 0.02481, 0.1309, 0.02481, 0.01377, 0.1436, 0.01377, 0.9752, 0.1309, 0.8564, 0.1309, 0.8564, 0.01377, 0.9752, 0.01377, 0.8564, 0.1309, 0.7376, 0.1309, 0.7376, 0.01377, 0.8564, 0.01377, 0.6188, 0.6573, 0.7376, 0.6573, 0.7376, 0.801, 0.6188, 0.801, 0.5, 0.6573, 0.6188, 0.6573, 0.6188, 0.801, 0.5, 0.801, 0.3812, 0.6573, 0.5, 0.6573, 0.5, 0.801, 0.3812, 0.801, 0.2624, 0.6573, 0.3812, 0.6573, 0.3812, 0.801, 0.2624, 0.801, 0.1436, 0.6573, 0.2624, 0.6573, 0.2624, 0.801, 0.1436, 0.801, 0.0248, 0.6573, 0.1436, 0.6573, 0.1436, 0.801, 0.0248, 0.801, 0.8564, 0.6573, 0.9752, 0.6573, 0.9752, 0.801, 0.8564, 0.801, 0.7376, 0.6573, 0.8564, 0.6573, 0.8564, 0.801, 0.7376, 0.801, 0.1724, 0.9363, 0.1254, 0.983, 0.09219, 0.9032, 0.1721, 0.87, 0.1724, 0.9363, 0.09219, 0.9032, 0.1252, 0.8233, 0.1721, 0.87, 0.09219, 0.9032, 0.05898, 0.8233, 0.1252, 0.8233, 0.09219, 0.9032, 0.01197, 0.8701, 0.05898, 0.8233, 0.09219, 0.9032, 0.01231, 0.9364, 0.01197, 0.8701, 0.09219, 0.9032, 0.05922, 0.983, 0.01231, 0.9364, 0.09219, 0.9032, 0.1254, 0.983, 0.05922, 0.983, 0.09219, 0.9032, 0.3761, 0.9046, 0.3857, 0.8579, 0.4593, 0.8828, 0.4592, 0.9033, 0.3871, 0.9509, 0.3761, 0.9046, 0.4592, 0.9033, 0.4599, 0.9238, 0.4136, 0.9887, 0.3871, 0.9509, 0.4599, 0.9238, 0.4607, 0.9364, 0.2039, 0.8542, 0.2331, 0.8178, 0.2807, 0.8734, 0.274, 0.8862, 0.1906, 0.8992, 0.2039, 0.8542, 0.274, 0.8862, 0.2702, 0.9053, 0.1969, 0.9457, 0.1906, 0.8992, 0.2702, 0.9053, 0.271, 0.9247, 0.2202, 0.9861, 0.1969, 0.9457, 0.271, 0.9247, 0.2757, 0.9384, 0.3857, 0.8579, 0.411, 0.8193, 0.46, 0.8701, 0.4593, 0.8828, 0.4592, 0.9033, 0.4593, 0.8828, 0.5235, 0.8728, 0.5244, 0.8992, 0.4599, 0.9238, 0.4592, 0.9033, 0.5244, 0.8992, 0.5221, 0.9408, 0.4607, 0.9364, 0.4599, 0.9238, 0.5221, 0.9408, 0.5178, 0.9719, 0.274, 0.8862, 0.2807, 0.8734, 0.3517, 0.8455, 0.3582, 0.8725, 0.2702, 0.9053, 0.274, 0.8862, 0.3582, 0.8725, 0.3587, 0.9114, 0.271, 0.9247, 0.2702, 0.9053, 0.3587, 0.9114, 0.3522, 0.951, 0.2757, 0.9384, 0.271, 0.9247, 0.3522, 0.951, 0.3449, 0.9798, 0.4593, 0.8828, 0.46, 0.8701, 0.5299, 0.8562, 0.5235, 0.8728])
me_tube_003.materials.append(mat_onionmat)
me_tube_003.materials.append(mat_onionstem)
me_tube_003.use_remesh_preserve_volume = False
me_tube_003.use_remesh_preserve_attributes = False
me_tube_003.use_mirror_vertex_groups = False
me_tube_003.update()
me_tube_002 = bpy.data.meshes.new('Tube.002')
me_tube_002.from_pydata([(0.3033, 0.739, 0.364), (0.7362, 0.306, 0.364), (0.7361, -0.3063, 0.364), (0.3031, -0.7392, 0.364), (-0.3092, -0.7391, 0.364), (-0.7421, -0.3061, 0.364), (-0.742, 0.3062, 0.364), (-0.309, 0.7391, 0.364), (0.3033, 0.739, 0.7602), (0.7362, 0.306, 0.7602), (0.7361, -0.3063, 0.7602), (0.3031, -0.7392, 0.7602), (-0.3092, -0.7391, 0.7602), (-0.7421, -0.3061, 0.7602), (-0.742, 0.3062, 0.7602), (-0.309, 0.7391, 0.7602), (0.2173, 0.5315, 0.9763), (0.5286, 0.2201, 1.009), (0.5286, -0.2203, 0.9763), (0.2172, -0.5316, 1.009), (-0.2232, -0.5316, 0.9763), (-0.5345, -0.2202, 1.009), (-0.5345, 0.2202, 0.9763), (-0.2231, 0.5315, 1.009), (0.2247, 0.5494, 0.1219), (0.5465, 0.2275, 0.1219), (0.5465, -0.2277, 0.1219), (0.2246, -0.5495, 0.1219), (-0.2306, -0.5495, 0.1219), (-0.5524, -0.2276, 0.1219), (-0.5524, 0.2276, 0.1219), (-0.2305, 0.5494, 0.1219), (0.2593, 0.1085, 0.00485), (0.1057, 0.2621, 0.00485), (0.2592, -0.1087, 0.00485), (0.1056, -0.2623, 0.00485), (-0.1116, -0.2623, 0.00485), (-0.2652, -0.1086, 0.00485), (-0.2652, 0.1086, 0.00485), (-0.1115, 0.2622, 0.00485), (0.1124, 0.2785, 1.09), (0.2756, 0.1153, 1.123), (0.2756, -0.1155, 1.09), (0.1124, -0.2786, 1.123), (-0.1183, -0.2786, 1.09), (-0.2815, -0.1154, 1.123), (-0.2815, 0.1153, 1.09), (-0.1183, 0.2785, 1.123), (-0.002955, -5.766e-05, 0.08478), (0.01074, 0.033, 1.051), (0.03011, 0.01363, 1.055), (0.03011, -0.01375, 1.051), (0.01074, -0.03312, 1.055), (-0.01665, -0.03312, 1.051), (-0.03602, -0.01375, 1.055), (-0.03602, 0.01364, 1.051), (-0.01665, 0.03301, 1.055), (0.01528, 0.04395, 1.252), (0.04105, 0.01817, 1.252), (0.04105, -0.01829, 1.252), (0.01527, -0.04406, 1.252), (-0.02119, -0.04406, 1.252), (-0.04696, -0.01828, 1.252), (-0.04696, 0.01817, 1.252), (-0.02118, 0.04395, 1.252), (0.04074, -0.2332, 1.187), (-0.04667, -0.2332, 1.174), (0.04076, 0.2331, 1.174), (-0.04665, 0.2331, 1.187), (-0.00296, -0.1771, 1.349), (-0.00295, 0.177, 1.349), (0.2424, 0.02845, 1.195), (0.2424, -0.02857, 1.187), (-0.2484, -0.02856, 1.195), (-0.2483, 0.02846, 1.187), (0.1256, -6.107e-05, 1.341), (-0.1315, -5.355e-05, 1.341)], [], [(0, 8, 9, 1), (1, 9, 10, 2), (2, 10, 11, 3), (3, 11, 12, 4), (4, 12, 13, 5), (5, 13, 14, 6), (6, 14, 15, 7), (8, 0, 7, 15), (9, 8, 16, 17), (10, 9, 17, 18), (11, 10, 18, 19), (12, 11, 19, 20), (13, 12, 20, 21), (14, 13, 21, 22), (15, 14, 22, 23), (8, 15, 23, 16), (0, 1, 25, 24), (1, 2, 26, 25), (2, 3, 27, 26), (3, 4, 28, 27), (4, 5, 29, 28), (5, 6, 30, 29), (6, 7, 31, 30), (7, 0, 24, 31), (24, 25, 32, 33), (25, 26, 34, 32), (26, 27, 35, 34), (27, 28, 36, 35), (28, 29, 37, 36), (29, 30, 38, 37), (30, 31, 39, 38), (31, 24, 33, 39), (17, 16, 40, 41), (18, 17, 41, 42), (19, 18, 42, 43), (20, 19, 43, 44), (21, 20, 44, 45), (22, 21, 45, 46), (23, 22, 46, 47), (16, 23, 47, 40), (39, 33, 48), (38, 39, 48), (37, 38, 48), (36, 37, 48), (35, 36, 48), (34, 35, 48), (32, 34, 48), (33, 32, 48), (41, 40, 49, 50), (42, 41, 50, 51), (43, 42, 51, 52), (44, 43, 52, 53), (45, 44, 53, 54), (46, 45, 54, 55), (47, 46, 55, 56), (40, 47, 56, 49), (50, 49, 57, 58), (51, 50, 58, 59), (52, 51, 59, 60), (53, 52, 60, 61), (54, 53, 61, 62), (55, 54, 62, 63), (56, 55, 63, 64), (49, 56, 64, 57), (57, 64, 63, 58), (58, 63, 62, 59), (59, 62, 61, 60), (52, 53, 66, 65), (56, 49, 67, 68), (65, 66, 69), (68, 67, 70), (50, 51, 72, 71), (54, 55, 74, 73), (71, 72, 75), (73, 74, 76)])
me_tube_002.polygons.foreach_set('use_smooth', [True] * 75)
me_tube_002.polygons.foreach_set('material_index', [0, 0, 0, 0, 0, 0, 0, 0, 0, 0, 0, 0, 0, 0, 0, 0, 0, 0, 0, 0, 0, 0, 0, 0, 0, 0, 0, 0, 0, 0, 0, 0, 0, 0, 0, 0, 0, 0, 0, 0, 0, 0, 0, 0, 0, 0, 0, 0, 0, 0, 0, 0, 0, 0, 0, 0, 1, 1, 1, 1, 1, 1, 1, 1, 1, 1, 1, 1, 1, 1, 1, 1, 1, 1, 1])
_k = set([(16, 40), (18, 42), (20, 44), (22, 46), (49, 50), (49, 56), (50, 51), (51, 52), (52, 53), (53, 54), (54, 55), (55, 56), (57, 58), (57, 64), (58, 59), (59, 60), (60, 61), (61, 62), (62, 63), (63, 64)])
me_tube_002.attributes.new('sharp_edge', 'BOOLEAN', 'EDGE').data.foreach_set('value', [ (min(e.vertices), max(e.vertices)) in _k for e in me_tube_002.edges])
_uv = me_tube_002.uv_layers.new(name='UVTex')
_uv.uv.foreach_set('vector', [0.8655, 0.3549, 0.8655, 0.567, 0.7435, 0.567, 0.7435, 0.3549, 0.7435, 0.3549, 0.7435, 0.567, 0.6214, 0.567, 0.6214, 0.3549, 0.6214, 0.3549, 0.6214, 0.567, 0.4995, 0.567, 0.4995, 0.3549, 0.4995, 0.3549, 0.4995, 0.567, 0.3778, 0.567, 0.3778, 0.3549, 0.3778, 0.3549, 0.3778, 0.567, 0.2565, 0.567, 0.2565, 0.3549, 0.2565, 0.3549, 0.2565, 0.567, 0.1352, 0.567, 0.1352, 0.3549, 0.1352, 0.3549, 0.1352, 0.567, 0.01387, 0.567, 0.01387, 0.3549, 0.8655, 0.567, 0.8655, 0.3549, 0.9872, 0.3549, 0.9872, 0.567, 0.7435, 0.567, 0.8655, 0.567, 0.8657, 0.6827, 0.7436, 0.7002, 0.6214, 0.567, 0.7435, 0.567, 0.7436, 0.7002, 0.6214, 0.6827, 0.4995, 0.567, 0.6214, 0.567, 0.6214, 0.6827, 0.4993, 0.7002, 0.3778, 0.567, 0.4995, 0.567, 0.4993, 0.7002, 0.3776, 0.6827, 0.2565, 0.567, 0.3778, 0.567, 0.3776, 0.6827, 0.2564, 0.7002, 0.1352, 0.567, 0.2565, 0.567, 0.2564, 0.7002, 0.1353, 0.6827, 0.01387, 0.567, 0.1352, 0.567, 0.1353, 0.6827, 0.01407, 0.7002, 0.8655, 0.567, 0.9872, 0.567, 0.9874, 0.7002, 0.8657, 0.6827, 0.8655, 0.3549, 0.7435, 0.3549, 0.7436, 0.2253, 0.8657, 0.2253, 0.7435, 0.3549, 0.6214, 0.3549, 0.6214, 0.2253, 0.7436, 0.2253, 0.6214, 0.3549, 0.4995, 0.3549, 0.4993, 0.2253, 0.6214, 0.2253, 0.4995, 0.3549, 0.3778, 0.3549, 0.3776, 0.2253, 0.4993, 0.2253, 0.3778, 0.3549, 0.2565, 0.3549, 0.2564, 0.2253, 0.3776, 0.2253, 0.2565, 0.3549, 0.1352, 0.3549, 0.1353, 0.2253, 0.2564, 0.2253, 0.1352, 0.3549, 0.01387, 0.3549, 0.01405, 0.2253, 0.1353, 0.2253, 0.9872, 0.3549, 0.8655, 0.3549, 0.8657, 0.2253, 0.9874, 0.2253, 0.8657, 0.2253, 0.7436, 0.2253, 0.7439, 0.1198, 0.8665, 0.1198, 0.7436, 0.2253, 0.6214, 0.2253, 0.621, 0.1198, 0.7439, 0.1198, 0.6214, 0.2253, 0.4993, 0.2253, 0.4985, 0.1198, 0.621, 0.1198, 0.4993, 0.2253, 0.3776, 0.2253, 0.3769, 0.1198, 0.4985, 0.1198, 0.3776, 0.2253, 0.2564, 0.2253, 0.2561, 0.1198, 0.3769, 0.1198, 0.2564, 0.2253, 0.1353, 0.2253, 0.1356, 0.1198, 0.2561, 0.1198, 0.1353, 0.2253, 0.01405, 0.2253, 0.01483, 0.1198, 0.1356, 0.1198, 0.9874, 0.2253, 0.8657, 0.2253, 0.8665, 0.1198, 0.9882, 0.1198, 0.7436, 0.7002, 0.8657, 0.6827, 0.8664, 0.7591, 0.7439, 0.7766, 0.6214, 0.6827, 0.7436, 0.7002, 0.7439, 0.7766, 0.6211, 0.7591, 0.4993, 0.7002, 0.6214, 0.6827, 0.6211, 0.7591, 0.4986, 0.7766, 0.3776, 0.6827, 0.4993, 0.7002, 0.4986, 0.7766, 0.377, 0.7591, 0.2564, 0.7002, 0.3776, 0.6827, 0.377, 0.7591, 0.2561, 0.7766, 0.1353, 0.6827, 0.2564, 0.7002, 0.2561, 0.7766, 0.1356, 0.7591, 0.01407, 0.7002, 0.1353, 0.6827, 0.1356, 0.7591, 0.01474, 0.7766, 0.8657, 0.6827, 0.9874, 0.7002, 0.9881, 0.7766, 0.8664, 0.7591, 0.9882, 0.1198, 0.8665, 0.1198, 0.8072, 0.01358, 0.1356, 0.1198, 0.01483, 0.1198, 0.1989, 0.01358, 0.2561, 0.1198, 0.1356, 0.1198, 0.1989, 0.01358, 0.3769, 0.1198, 0.2561, 0.1198, 0.1989, 0.01358, 0.4985, 0.1198, 0.3769, 0.1198, 0.1989, 0.01358, 0.621, 0.1198, 0.4985, 0.1198, 0.1989, 0.01358, 0.7439, 0.1198, 0.621, 0.1198, 0.8072, 0.01358, 0.8665, 0.1198, 0.7439, 0.1198, 0.8072, 0.01358, 0.7439, 0.7766, 0.8664, 0.7591, 0.8674, 0.8088, 0.7387, 0.8109, 0.6211, 0.7591, 0.7439, 0.7766, 0.7387, 0.8109, 0.6064, 0.8088, 0.4986, 0.7766, 0.6211, 0.7591, 0.6064, 0.8088, 0.478, 0.8109, 0.377, 0.7591, 0.4986, 0.7766, 0.478, 0.8109, 0.3573, 0.8088, 0.2561, 0.7766, 0.377, 0.7591, 0.3573, 0.8088, 0.2426, 0.8109, 0.1356, 0.7591, 0.2561, 0.7766, 0.2426, 0.8109, 0.13, 0.8088, 0.01474, 0.7766, 0.1356, 0.7591, 0.13, 0.8088, 0.01514, 0.8109, 0.8664, 0.7591, 0.9881, 0.7766, 0.9885, 0.8109, 0.8674, 0.8088, 0.06557, 0.8249, 0.08823, 0.8242, 0.07323, 0.9889, 0.0436, 0.9851, 0.04392, 0.8182, 0.06557, 0.8249, 0.0436, 0.9851, 0.01405, 0.9807, 0.2002, 0.8249, 0.2219, 0.8182, 0.2517, 0.9808, 0.2222, 0.9851, 0.1776, 0.8242, 0.2002, 0.8249, 0.2222, 0.9851, 0.1926, 0.9889, 0.1554, 0.8289, 0.1776, 0.8242, 0.1926, 0.9889, 0.1627, 0.9905, 0.1329, 0.8263, 0.1554, 0.8289, 0.1627, 0.9905, 0.1329, 0.9916, 0.1104, 0.8289, 0.1329, 0.8263, 0.1329, 0.9916, 0.1031, 0.9905, 0.08823, 0.8242, 0.1104, 0.8289, 0.1031, 0.9905, 0.07323, 0.9889, 0.449, 0.9503, 0.4594, 0.9607, 0.4594, 0.9755, 0.4342, 0.9503, 0.4342, 0.9503, 0.4594, 0.9755, 0.449, 0.986, 0.4237, 0.9607, 0.4237, 0.9607, 0.449, 0.986, 0.4342, 0.986, 0.4237, 0.9755, 0.2819, 0.82, 0.2931, 0.82, 0.2982, 0.9166, 0.2622, 0.9166, 0.3239, 0.82, 0.3352, 0.82, 0.3403, 0.9166, 0.3043, 0.9166, 0.2622, 0.9166, 0.2982, 0.9166, 0.2705, 0.9884, 0.3043, 0.9166, 0.3403, 0.9166, 0.3126, 0.9884, 0.4048, 0.8196, 0.4199, 0.8194, 0.4199, 0.9178, 0.3884, 0.9182, 0.3639, 0.8196, 0.379, 0.8194, 0.379, 0.9178, 0.3475, 0.9182, 0.3884, 0.9182, 0.4199, 0.9178, 0.3945, 0.9917, 0.3475, 0.9182, 0.379, 0.9178, 0.3536, 0.9917])
me_tube_002.materials.append(mat_tomatomat)
me_tube_002.materials.append(mat_pepperstem)
me_tube_002.use_remesh_preserve_volume = False
me_tube_002.use_remesh_preserve_attributes = False
me_tube_002.use_mirror_vertex_groups = False
me_tube_002.update()
me_tube_001 = bpy.data.meshes.new('Tube.001')
me_tube_001.from_pydata([(0.3033, 0.739, 0.364), (0.7362, 0.306, 0.364), (0.7361, -0.3063, 0.364), (0.3031, -0.7392, 0.364), (-0.3092, -0.7391, 0.364), (-0.7421, -0.3061, 0.364), (-0.742, 0.3062, 0.364), (-0.309, 0.7391, 0.364), (0.3033, 0.739, 0.7602), (0.7362, 0.306, 0.7602), (0.7361, -0.3063, 0.7602), (0.3031, -0.7392, 0.7602), (-0.3092, -0.7391, 0.7602), (-0.7421, -0.3061, 0.7602), (-0.742, 0.3062, 0.7602), (-0.309, 0.7391, 0.7602), (0.2173, 0.5315, 0.9763), (0.5286, 0.2201, 1.009), (0.5286, -0.2203, 0.9763), (0.2172, -0.5316, 1.009), (-0.2232, -0.5316, 0.9763), (-0.5345, -0.2202, 1.009), (-0.5345, 0.2202, 0.9763), (-0.2231, 0.5315, 1.009), (0.2247, 0.5494, 0.1219), (0.5465, 0.2275, 0.1219), (0.5465, -0.2277, 0.1219), (0.2246, -0.5495, 0.1219), (-0.2306, -0.5495, 0.1219), (-0.5524, -0.2276, 0.1219), (-0.5524, 0.2276, 0.1219), (-0.2305, 0.5494, 0.1219), (0.2593, 0.1085, 0.00485), (0.1057, 0.2621, 0.00485), (0.2592, -0.1087, 0.00485), (0.1056, -0.2623, 0.00485), (-0.1116, -0.2623, 0.00485), (-0.2652, -0.1086, 0.00485), (-0.2652, 0.1086, 0.00485), (-0.1115, 0.2622, 0.00485), (0.1124, 0.2785, 1.09), (0.2756, 0.1153, 1.123), (0.2756, -0.1155, 1.09), (0.1124, -0.2786, 1.123), (-0.1183, -0.2786, 1.09), (-0.2815, -0.1154, 1.123), (-0.2815, 0.1153, 1.09), (-0.1183, 0.2785, 1.123), (-0.002955, -5.766e-05, 0.08478), (0.01074, 0.033, 1.051), (0.03011, 0.01363, 1.055), (0.03011, -0.01375, 1.051), (0.01074, -0.03312, 1.055), (-0.01665, -0.03312, 1.051), (-0.03602, -0.01375, 1.055), (-0.03602, 0.01364, 1.051), (-0.01665, 0.03301, 1.055), (0.01528, 0.04395, 1.252), (0.04105, 0.01817, 1.252), (0.04105, -0.01829, 1.252), (0.01527, -0.04406, 1.252), (-0.02119, -0.04406, 1.252), (-0.04696, -0.01828, 1.252), (-0.04696, 0.01817, 1.252), (-0.02118, 0.04395, 1.252), (0.04074, -0.2332, 1.187), (-0.04667, -0.2332, 1.174), (0.04076, 0.2331, 1.174), (-0.04665, 0.2331, 1.187), (-0.00296, -0.1771, 1.349), (-0.00295, 0.177, 1.349), (0.2424, 0.02845, 1.195), (0.2424, -0.02857, 1.187), (-0.2484, -0.02856, 1.195), (-0.2483, 0.02846, 1.187), (0.1256, -6.107e-05, 1.341), (-0.1315, -5.355e-05, 1.341)], [], [(0, 8, 9, 1), (1, 9, 10, 2), (2, 10, 11, 3), (3, 11, 12, 4), (4, 12, 13, 5), (5, 13, 14, 6), (6, 14, 15, 7), (8, 0, 7, 15), (9, 8, 16, 17), (10, 9, 17, 18), (11, 10, 18, 19), (12, 11, 19, 20), (13, 12, 20, 21), (14, 13, 21, 22), (15, 14, 22, 23), (8, 15, 23, 16), (0, 1, 25, 24), (1, 2, 26, 25), (2, 3, 27, 26), (3, 4, 28, 27), (4, 5, 29, 28), (5, 6, 30, 29), (6, 7, 31, 30), (7, 0, 24, 31), (24, 25, 32, 33), (25, 26, 34, 32), (26, 27, 35, 34), (27, 28, 36, 35), (28, 29, 37, 36), (29, 30, 38, 37), (30, 31, 39, 38), (31, 24, 33, 39), (17, 16, 40, 41), (18, 17, 41, 42), (19, 18, 42, 43), (20, 19, 43, 44), (21, 20, 44, 45), (22, 21, 45, 46), (23, 22, 46, 47), (16, 23, 47, 40), (39, 33, 48), (38, 39, 48), (37, 38, 48), (36, 37, 48), (35, 36, 48), (34, 35, 48), (32, 34, 48), (33, 32, 48), (41, 40, 49, 50), (42, 41, 50, 51), (43, 42, 51, 52), (44, 43, 52, 53), (45, 44, 53, 54), (46, 45, 54, 55), (47, 46, 55, 56), (40, 47, 56, 49), (50, 49, 57, 58), (51, 50, 58, 59), (52, 51, 59, 60), (53, 52, 60, 61), (54, 53, 61, 62), (55, 54, 62, 63), (56, 55, 63, 64), (49, 56, 64, 57), (57, 64, 63, 58), (58, 63, 62, 59), (59, 62, 61, 60), (52, 53, 66, 65), (56, 49, 67, 68), (65, 66, 69), (68, 67, 70), (50, 51, 72, 71), (54, 55, 74, 73), (71, 72, 75), (73, 74, 76)])
me_tube_001.polygons.foreach_set('use_smooth', [True] * 75)
_k = set([(16, 40), (18, 42), (20, 44), (22, 46), (49, 50), (49, 56), (50, 51), (51, 52), (52, 53), (53, 54), (54, 55), (55, 56), (57, 58), (57, 64), (58, 59), (59, 60), (60, 61), (61, 62), (62, 63), (63, 64)])
me_tube_001.attributes.new('sharp_edge', 'BOOLEAN', 'EDGE').data.foreach_set('value', [ (min(e.vertices), max(e.vertices)) in _k for e in me_tube_001.edges])
_uv = me_tube_001.uv_layers.new(name='UVTex')
_uv.uv.foreach_set('vector', [0.8655, 0.3549, 0.8655, 0.567, 0.7435, 0.567, 0.7435, 0.3549, 0.7435, 0.3549, 0.7435, 0.567, 0.6214, 0.567, 0.6214, 0.3549, 0.6214, 0.3549, 0.6214, 0.567, 0.4995, 0.567, 0.4995, 0.3549, 0.4995, 0.3549, 0.4995, 0.567, 0.3778, 0.567, 0.3778, 0.3549, 0.3778, 0.3549, 0.3778, 0.567, 0.2565, 0.567, 0.2565, 0.3549, 0.2565, 0.3549, 0.2565, 0.567, 0.1352, 0.567, 0.1352, 0.3549, 0.1352, 0.3549, 0.1352, 0.567, 0.01387, 0.567, 0.01387, 0.3549, 0.8655, 0.567, 0.8655, 0.3549, 0.9872, 0.3549, 0.9872, 0.567, 0.7435, 0.567, 0.8655, 0.567, 0.8657, 0.6827, 0.7436, 0.7002, 0.6214, 0.567, 0.7435, 0.567, 0.7436, 0.7002, 0.6214, 0.6827, 0.4995, 0.567, 0.6214, 0.567, 0.6214, 0.6827, 0.4993, 0.7002, 0.3778, 0.567, 0.4995, 0.567, 0.4993, 0.7002, 0.3776, 0.6827, 0.2565, 0.567, 0.3778, 0.567, 0.3776, 0.6827, 0.2564, 0.7002, 0.1352, 0.567, 0.2565, 0.567, 0.2564, 0.7002, 0.1353, 0.6827, 0.01387, 0.567, 0.1352, 0.567, 0.1353, 0.6827, 0.01407, 0.7002, 0.8655, 0.567, 0.9872, 0.567, 0.9874, 0.7002, 0.8657, 0.6827, 0.8655, 0.3549, 0.7435, 0.3549, 0.7436, 0.2253, 0.8657, 0.2253, 0.7435, 0.3549, 0.6214, 0.3549, 0.6214, 0.2253, 0.7436, 0.2253, 0.6214, 0.3549, 0.4995, 0.3549, 0.4993, 0.2253, 0.6214, 0.2253, 0.4995, 0.3549, 0.3778, 0.3549, 0.3776, 0.2253, 0.4993, 0.2253, 0.3778, 0.3549, 0.2565, 0.3549, 0.2564, 0.2253, 0.3776, 0.2253, 0.2565, 0.3549, 0.1352, 0.3549, 0.1353, 0.2253, 0.2564, 0.2253, 0.1352, 0.3549, 0.01387, 0.3549, 0.01405, 0.2253, 0.1353, 0.2253, 0.9872, 0.3549, 0.8655, 0.3549, 0.8657, 0.2253, 0.9874, 0.2253, 0.8657, 0.2253, 0.7436, 0.2253, 0.7439, 0.1198, 0.8665, 0.1198, 0.7436, 0.2253, 0.6214, 0.2253, 0.621, 0.1198, 0.7439, 0.1198, 0.6214, 0.2253, 0.4993, 0.2253, 0.4985, 0.1198, 0.621, 0.1198, 0.4993, 0.2253, 0.3776, 0.2253, 0.3769, 0.1198, 0.4985, 0.1198, 0.3776, 0.2253, 0.2564, 0.2253, 0.2561, 0.1198, 0.3769, 0.1198, 0.2564, 0.2253, 0.1353, 0.2253, 0.1356, 0.1198, 0.2561, 0.1198, 0.1353, 0.2253, 0.01405, 0.2253, 0.01483, 0.1198, 0.1356, 0.1198, 0.9874, 0.2253, 0.8657, 0.2253, 0.8665, 0.1198, 0.9882, 0.1198, 0.7436, 0.7002, 0.8657, 0.6827, 0.8664, 0.7591, 0.7439, 0.7766, 0.6214, 0.6827, 0.7436, 0.7002, 0.7439, 0.7766, 0.6211, 0.7591, 0.4993, 0.7002, 0.6214, 0.6827, 0.6211, 0.7591, 0.4986, 0.7766, 0.3776, 0.6827, 0.4993, 0.7002, 0.4986, 0.7766, 0.377, 0.7591, 0.2564, 0.7002, 0.3776, 0.6827, 0.377, 0.7591, 0.2561, 0.7766, 0.1353, 0.6827, 0.2564, 0.7002, 0.2561, 0.7766, 0.1356, 0.7591, 0.01407, 0.7002, 0.1353, 0.6827, 0.1356, 0.7591, 0.01474, 0.7766, 0.8657, 0.6827, 0.9874, 0.7002, 0.9881, 0.7766, 0.8664, 0.7591, 0.9882, 0.1198, 0.8665, 0.1198, 0.8072, 0.01358, 0.1356, 0.1198, 0.01483, 0.1198, 0.1989, 0.01358, 0.2561, 0.1198, 0.1356, 0.1198, 0.1989, 0.01358, 0.3769, 0.1198, 0.2561, 0.1198, 0.1989, 0.01358, 0.4985, 0.1198, 0.3769, 0.1198, 0.1989, 0.01358, 0.621, 0.1198, 0.4985, 0.1198, 0.1989, 0.01358, 0.7439, 0.1198, 0.621, 0.1198, 0.8072, 0.01358, 0.8665, 0.1198, 0.7439, 0.1198, 0.8072, 0.01358, 0.7439, 0.7766, 0.8664, 0.7591, 0.8674, 0.8088, 0.7387, 0.8109, 0.6211, 0.7591, 0.7439, 0.7766, 0.7387, 0.8109, 0.6064, 0.8088, 0.4986, 0.7766, 0.6211, 0.7591, 0.6064, 0.8088, 0.478, 0.8109, 0.377, 0.7591, 0.4986, 0.7766, 0.478, 0.8109, 0.3573, 0.8088, 0.2561, 0.7766, 0.377, 0.7591, 0.3573, 0.8088, 0.2426, 0.8109, 0.1356, 0.7591, 0.2561, 0.7766, 0.2426, 0.8109, 0.13, 0.8088, 0.01474, 0.7766, 0.1356, 0.7591, 0.13, 0.8088, 0.01514, 0.8109, 0.8664, 0.7591, 0.9881, 0.7766, 0.9885, 0.8109, 0.8674, 0.8088, 0.06557, 0.8249, 0.08823, 0.8242, 0.07323, 0.9889, 0.0436, 0.9851, 0.04392, 0.8182, 0.06557, 0.8249, 0.0436, 0.9851, 0.01405, 0.9807, 0.2002, 0.8249, 0.2219, 0.8182, 0.2517, 0.9808, 0.2222, 0.9851, 0.1776, 0.8242, 0.2002, 0.8249, 0.2222, 0.9851, 0.1926, 0.9889, 0.1554, 0.8289, 0.1776, 0.8242, 0.1926, 0.9889, 0.1627, 0.9905, 0.1329, 0.8263, 0.1554, 0.8289, 0.1627, 0.9905, 0.1329, 0.9916, 0.1104, 0.8289, 0.1329, 0.8263, 0.1329, 0.9916, 0.1031, 0.9905, 0.08823, 0.8242, 0.1104, 0.8289, 0.1031, 0.9905, 0.07323, 0.9889, 0.449, 0.9503, 0.4594, 0.9607, 0.4594, 0.9755, 0.4342, 0.9503, 0.4342, 0.9503, 0.4594, 0.9755, 0.449, 0.986, 0.4237, 0.9607, 0.4237, 0.9607, 0.449, 0.986, 0.4342, 0.986, 0.4237, 0.9755, 0.2819, 0.82, 0.2931, 0.82, 0.2982, 0.9166, 0.2622, 0.9166, 0.3239, 0.82, 0.3352, 0.82, 0.3403, 0.9166, 0.3043, 0.9166, 0.2622, 0.9166, 0.2982, 0.9166, 0.2705, 0.9884, 0.3043, 0.9166, 0.3403, 0.9166, 0.3126, 0.9884, 0.4048, 0.8196, 0.4199, 0.8194, 0.4199, 0.9178, 0.3884, 0.9182, 0.3639, 0.8196, 0.379, 0.8194, 0.379, 0.9178, 0.3475, 0.9182, 0.3884, 0.9182, 0.4199, 0.9178, 0.3945, 0.9917, 0.3475, 0.9182, 0.379, 0.9178, 0.3536, 0.9917])
me_tube_001.materials.append(mat_tomatotex)
me_tube_001.use_remesh_preserve_volume = False
me_tube_001.use_remesh_preserve_attributes = False
me_tube_001.use_mirror_vertex_groups = False
me_tube_001.update()
me_tube = bpy.data.meshes.new('Tube')
me_tube.from_pydata([(0.7071, 0.7071, 0.5561), (1.0, -4.371e-08, 0.5561), (0.7071, -0.7071, 0.5561), (-8.742e-08, -1.0, 0.5561), (-0.7071, -0.7071, 0.5561), (-1.0, 1.192e-08, 0.5561), (-0.7071, 0.7071, 0.5561), (-3.02e-07, 1.0, 0.5561), (0.7071, 0.7071, 1.024), (1.0, 6.159e-07, 1.024), (0.7071, -0.7071, 1.024), (-2.385e-08, -1.0, 1.024), (-0.7071, -0.7071, 1.024), (-1.0, 6.636e-07, 1.024), (-0.7071, 0.7071, 1.024), (1.303e-06, 1.0, 1.024), (0.495, 0.495, 1.344), (0.7, 5.362e-07, 1.344), (0.495, -0.495, 1.344), (4.112e-08, -0.7, 1.344), (-0.495, -0.495, 1.344), (-0.7, 5.696e-07, 1.344), (-0.495, 0.495, 1.344), (9.702e-07, 0.7, 1.344), (0.495, 0.495, 0.2361), (0.7, -2.836e-08, 0.2361), (0.495, -0.495, 0.2361), (-7.476e-08, -0.7, 0.2361), (-0.495, -0.495, 0.2361), (-0.7, 1.058e-08, 0.2361), (-0.495, 0.495, 0.2361), (-2.25e-07, 0.7, 0.2361), (0.2943, -1.48e-08, 0.1106), (0.2081, 0.2081, 0.1106), (0.2081, -0.2081, 0.1106), (-7.035e-08, -0.2943, 0.1106), (-0.2081, -0.2081, 0.1106), (-0.2943, 1.577e-09, 0.1106), (-0.2081, 0.2081, 0.1106), (-1.335e-07, 0.2943, 0.1106), (0.1016, 0.1016, 1.646), (0.1437, 3.893e-07, 1.646), (0.1016, -0.1016, 1.646), (1.613e-07, -0.1437, 1.646), (-0.1016, -0.1016, 1.646), (-0.1437, 3.962e-07, 1.646), (-0.1016, 0.1016, 1.646), (3.519e-07, 0.1437, 1.646), (-8.382e-08, -7.451e-09, 0.007323), (0.02904, 0.04277, 1.8), (0.04107, 3.677e-07, 1.8), (0.02904, -0.04277, 1.8), (1.836e-07, -0.06049, 1.8), (-0.02904, -0.04277, 1.8), (-0.04107, 3.706e-07, 1.8), (-0.02904, 0.04277, 1.8), (2.381e-07, 0.06049, 1.8), (0.07587, 0.003427, 1.958), (0.0246, -0.124, 1.969), (0.08083, -0.08001, 1.953), (0.08659, 0.07107, 1.953), (0.121, 0.1116, 1.94)], [], [(0, 8, 9, 1), (1, 9, 10, 2), (2, 10, 11, 3), (3, 11, 12, 4), (4, 12, 13, 5), (5, 13, 14, 6), (6, 14, 15, 7), (8, 0, 7, 15), (9, 8, 16, 17), (10, 9, 17, 18), (11, 10, 18, 19), (12, 11, 19, 20), (13, 12, 20, 21), (14, 13, 21, 22), (15, 14, 22, 23), (8, 15, 23, 16), (0, 1, 25, 24), (1, 2, 26, 25), (2, 3, 27, 26), (3, 4, 28, 27), (4, 5, 29, 28), (5, 6, 30, 29), (6, 7, 31, 30), (7, 0, 24, 31), (24, 25, 32, 33), (25, 26, 34, 32), (26, 27, 35, 34), (27, 28, 36, 35), (28, 29, 37, 36), (29, 30, 38, 37), (30, 31, 39, 38), (31, 24, 33, 39), (17, 16, 40, 41), (18, 17, 41, 42), (19, 18, 42, 43), (20, 19, 43, 44), (21, 20, 44, 45), (22, 21, 45, 46), (23, 22, 46, 47), (16, 23, 47, 40), (39, 33, 48), (38, 39, 48), (37, 38, 48), (36, 37, 48), (35, 36, 48), (34, 35, 48), (32, 34, 48), (33, 32, 48), (41, 40, 49, 50), (42, 41, 50, 51), (43, 42, 51, 52), (44, 43, 52, 53), (45, 44, 53, 54), (46, 45, 54, 55), (47, 46, 55, 56), (40, 47, 56, 49), (50, 49, 60, 57), (51, 50, 57, 59), (52, 51, 59, 58), (53, 52, 58, 59), (54, 53, 59, 57), (55, 54, 57, 60), (56, 55, 60, 61), (49, 56, 61, 60)])
me_tube.polygons.foreach_set('use_smooth', [True] * 64)
_k = set([(52, 58), (56, 61), (57, 59), (57, 60), (58, 59), (60, 61)])
me_tube.attributes.new('sharp_edge', 'BOOLEAN', 'EDGE').data.foreach_set('value', [ (min(e.vertices), max(e.vertices)) in _k for e in me_tube.edges])
_uv = me_tube.uv_layers.new(name='UVTex')
_uv.uv.foreach_set('vector', [0.7376, 0.283, 0.7376, 0.5053, 0.6188, 0.5053, 0.6188, 0.283, 0.6188, 0.283, 0.6188, 0.5053, 0.5, 0.5053, 0.5, 0.283, 0.5, 0.283, 0.5, 0.5053, 0.3812, 0.5053, 0.3812, 0.283, 0.3812, 0.283, 0.3812, 0.5053, 0.2624, 0.5053, 0.2624, 0.283, 0.2624, 0.283, 0.2624, 0.5053, 0.1436, 0.5053, 0.1436, 0.283, 0.1436, 0.283, 0.1436, 0.5053, 0.0248, 0.5053, 0.02481, 0.283, 0.9752, 0.283, 0.9752, 0.5053, 0.8564, 0.5053, 0.8564, 0.283, 0.7376, 0.5053, 0.7376, 0.283, 0.8564, 0.283, 0.8564, 0.5053, 0.6188, 0.5053, 0.7376, 0.5053, 0.7376, 0.6573, 0.6188, 0.6573, 0.5, 0.5053, 0.6188, 0.5053, 0.6188, 0.6573, 0.5, 0.6573, 0.3812, 0.5053, 0.5, 0.5053, 0.5, 0.6573, 0.3812, 0.6573, 0.2624, 0.5053, 0.3812, 0.5053, 0.3812, 0.6573, 0.2624, 0.6573, 0.1436, 0.5053, 0.2624, 0.5053, 0.2624, 0.6573, 0.1436, 0.6573, 0.0248, 0.5053, 0.1436, 0.5053, 0.1436, 0.6573, 0.0248, 0.6573, 0.8564, 0.5053, 0.9752, 0.5053, 0.9752, 0.6573, 0.8564, 0.6573, 0.7376, 0.5053, 0.8564, 0.5053, 0.8564, 0.6573, 0.7376, 0.6573, 0.7376, 0.283, 0.6188, 0.283, 0.6188, 0.1309, 0.7376, 0.1309, 0.6188, 0.283, 0.5, 0.283, 0.5, 0.1309, 0.6188, 0.1309, 0.5, 0.283, 0.3812, 0.283, 0.3812, 0.1309, 0.5, 0.1309, 0.3812, 0.283, 0.2624, 0.283, 0.2624, 0.1309, 0.3812, 0.1309, 0.2624, 0.283, 0.1436, 0.283, 0.1436, 0.1309, 0.2624, 0.1309, 0.1436, 0.283, 0.02481, 0.283, 0.02481, 0.1309, 0.1436, 0.1309, 0.9752, 0.283, 0.8564, 0.283, 0.8564, 0.1309, 0.9752, 0.1309, 0.8564, 0.283, 0.7376, 0.283, 0.7376, 0.1309, 0.8564, 0.1309, 0.7376, 0.1309, 0.6188, 0.1309, 0.6188, 0.01377, 0.7376, 0.01377, 0.6188, 0.1309, 0.5, 0.1309, 0.5, 0.01377, 0.6188, 0.01377, 0.5, 0.1309, 0.3812, 0.1309, 0.3812, 0.01377, 0.5, 0.01377, 0.3812, 0.1309, 0.2624, 0.1309, 0.2624, 0.01377, 0.3812, 0.01377, 0.2624, 0.1309, 0.1436, 0.1309, 0.1436, 0.01377, 0.2624, 0.01377, 0.1436, 0.1309, 0.02481, 0.1309, 0.02481, 0.01377, 0.1436, 0.01377, 0.9752, 0.1309, 0.8564, 0.1309, 0.8564, 0.01377, 0.9752, 0.01377, 0.8564, 0.1309, 0.7376, 0.1309, 0.7376, 0.01377, 0.8564, 0.01377, 0.6188, 0.6573, 0.7376, 0.6573, 0.7376, 0.801, 0.6188, 0.801, 0.5, 0.6573, 0.6188, 0.6573, 0.6188, 0.801, 0.5, 0.801, 0.3812, 0.6573, 0.5, 0.6573, 0.5, 0.801, 0.3812, 0.801, 0.2624, 0.6573, 0.3812, 0.6573, 0.3812, 0.801, 0.2624, 0.801, 0.1436, 0.6573, 0.2624, 0.6573, 0.2624, 0.801, 0.1436, 0.801, 0.0248, 0.6573, 0.1436, 0.6573, 0.1436, 0.801, 0.0248, 0.801, 0.8564, 0.6573, 0.9752, 0.6573, 0.9752, 0.801, 0.8564, 0.801, 0.7376, 0.6573, 0.8564, 0.6573, 0.8564, 0.801, 0.7376, 0.801, 0.1724, 0.9363, 0.1254, 0.983, 0.09219, 0.9032, 0.1721, 0.87, 0.1724, 0.9363, 0.09219, 0.9032, 0.1252, 0.8233, 0.1721, 0.87, 0.09219, 0.9032, 0.05898, 0.8233, 0.1252, 0.8233, 0.09219, 0.9032, 0.01197, 0.8701, 0.05898, 0.8233, 0.09219, 0.9032, 0.01231, 0.9364, 0.01197, 0.8701, 0.09219, 0.9032, 0.05922, 0.983, 0.01231, 0.9364, 0.09219, 0.9032, 0.1254, 0.983, 0.05922, 0.983, 0.09219, 0.9032, 0.3761, 0.9046, 0.3857, 0.8579, 0.4593, 0.8828, 0.4592, 0.9033, 0.3871, 0.9509, 0.3761, 0.9046, 0.4592, 0.9033, 0.4599, 0.9238, 0.4136, 0.9887, 0.3871, 0.9509, 0.4599, 0.9238, 0.4607, 0.9364, 0.2039, 0.8542, 0.2331, 0.8178, 0.2807, 0.8734, 0.274, 0.8862, 0.1906, 0.8992, 0.2039, 0.8542, 0.274, 0.8862, 0.2702, 0.9053, 0.1969, 0.9457, 0.1906, 0.8992, 0.2702, 0.9053, 0.271, 0.9247, 0.2202, 0.9861, 0.1969, 0.9457, 0.271, 0.9247, 0.2757, 0.9384, 0.3857, 0.8579, 0.411, 0.8193, 0.46, 0.8701, 0.4593, 0.8828, 0.4592, 0.9033, 0.4593, 0.8828, 0.5235, 0.8728, 0.5244, 0.8992, 0.4599, 0.9238, 0.4592, 0.9033, 0.5244, 0.8992, 0.5221, 0.9408, 0.4607, 0.9364, 0.4599, 0.9238, 0.5221, 0.9408, 0.5178, 0.9719, 0.274, 0.8862, 0.2807, 0.8734, 0.3517, 0.8455, 0.3582, 0.8725, 0.2702, 0.9053, 0.274, 0.8862, 0.3582, 0.8725, 0.3587, 0.9114, 0.271, 0.9247, 0.2702, 0.9053, 0.3587, 0.9114, 0.3522, 0.951, 0.2757, 0.9384, 0.271, 0.9247, 0.3522, 0.951, 0.3449, 0.9798, 0.4593, 0.8828, 0.46, 0.8701, 0.5299, 0.8562, 0.5235, 0.8728])
me_tube.materials.append(mat_garlictex)
me_tube.use_remesh_preserve_volume = False
me_tube.use_remesh_preserve_attributes = False
me_tube.use_mirror_vertex_groups = False
me_tube.update()
me_cylinder_002 = bpy.data.meshes.new('Cylinder.002')
me_cylinder_002.from_pydata([(0.405, 0.7015, 0.4019), (0.7015, 0.405, 0.4019), (0.567, -3.942e-08, 0.4019), (0.7015, -0.405, 0.4019), (0.405, -0.7015, 0.4019), (4.46e-08, -0.567, 0.4019), (-0.405, -0.7015, 0.4019), (-0.7015, -0.405, 0.4019), (-0.567, -3.436e-07, 0.4019), (-0.7015, 0.405, 0.4019), (-0.405, 0.7015, 0.4019), (-5.637e-07, 0.567, 0.4019), (0.5, 0.866, 1.402), (0.866, 0.5, 1.402), (0.7, 7.778e-07, 1.402), (0.866, -0.5, 1.402), (0.5, -0.866, 1.402), (9.432e-07, -0.7, 1.402), (-0.5, -0.866, 1.402), (-0.866, -0.5, 1.402), (-0.7, -1.246e-06, 1.402), (-0.866, 0.5, 1.402), (-0.5, 0.866, 1.402), (-1.56e-06, 0.7, 1.402), (0.4, 0.6928, 1.802), (0.6928, 0.4, 1.802), (0.56, 5.915e-07, 1.802), (0.6928, -0.4, 1.802), (0.4, -0.6928, 1.802), (7.355e-07, -0.56, 1.802), (-0.4, -0.6928, 1.802), (-0.6928, -0.4, 1.802), (-0.56, -1.027e-06, 1.802), (-0.6928, 0.4, 1.802), (-0.4, 0.6928, 1.802), (-1.267e-06, 0.56, 1.802), (0.2862, 0.2862, 1.946), (0.2933, 2.328e-07, 1.816), (0.2862, -0.2862, 1.946), (3.559e-07, -0.2933, 1.816), (-0.2862, -0.2862, 1.946), (-0.2933, -6.152e-07, 1.816), (-0.2862, 0.2862, 1.946), (-6.931e-07, 0.2933, 1.816), (0.2835, 0.491, 0.1019), (0.491, 0.2835, 0.1019), (0.3969, -6.785e-08, 0.1019), (0.491, -0.2835, 0.1019), (0.2835, -0.491, 0.1019), (-9.166e-09, -0.3969, 0.1019), (-0.2835, -0.491, 0.1019), (-0.491, -0.2835, 0.1019), (-0.3969, -2.808e-07, 0.1019), (-0.491, 0.2835, 0.1019), (-0.2835, 0.491, 0.1019), (-4.35e-07, 0.3969, 0.1019), (0.1859, 0.1859, 0.001906), (0.1905, -1.067e-07, 0.1019), (0.1859, -0.1859, 0.001906), (-7.587e-08, -0.1905, 0.1019), (-0.1859, -0.1859, 0.001906), (-0.1905, -2.089e-07, 0.1019), (-0.1859, 0.1859, 0.001906), (-2.803e-07, 0.1905, 0.1019), (-1.341e-07, -1.341e-07, 0.1783), (0.09189, -0.004695, 1.796), (-0.004694, -0.09189, 1.796), (-0.09189, 0.004694, 1.796), (0.004694, 0.09189, 1.796), (0.1448, -0.005633, 1.954), (0.07748, 0.1103, 2.034), (0.002916, 0.005633, 2.123), (0.07024, -0.1103, 2.043), (-0.00232, 0.09614, 1.928), (0.08194, -0.004912, 1.893), (-0.09565, 0.004911, 1.967), (-0.01139, -0.09614, 1.932)], [], [(0, 12, 13, 1), (1, 13, 14, 2), (2, 14, 15, 3), (3, 15, 16, 4), (4, 16, 17, 5), (5, 17, 18, 6), (6, 18, 19, 7), (7, 19, 20, 8), (8, 20, 21, 9), (9, 21, 22, 10), (10, 22, 23, 11), (12, 0, 11, 23), (13, 12, 24, 25), (14, 13, 25, 26), (15, 14, 26, 27), (16, 15, 27, 28), (17, 16, 28, 29), (18, 17, 29, 30), (19, 18, 30, 31), (20, 19, 31, 32), (21, 20, 32, 33), (22, 21, 33, 34), (23, 22, 34, 35), (12, 23, 35, 24), (25, 24, 36), (26, 25, 36, 37), (27, 26, 37, 38), (28, 27, 38), (29, 28, 38, 39), (30, 29, 39, 40), (31, 30, 40), (32, 31, 40, 41), (33, 32, 41, 42), (34, 33, 42), (35, 34, 42, 43), (24, 35, 43, 36), (0, 1, 45, 44), (1, 2, 46, 45), (2, 3, 47, 46), (3, 4, 48, 47), (4, 5, 49, 48), (5, 6, 50, 49), (6, 7, 51, 50), (7, 8, 52, 51), (8, 9, 53, 52), (9, 10, 54, 53), (10, 11, 55, 54), (11, 0, 44, 55), (44, 45, 56), (45, 46, 57, 56), (46, 47, 58, 57), (47, 48, 58), (48, 49, 59, 58), (49, 50, 60, 59), (50, 51, 60), (51, 52, 61, 60), (52, 53, 62, 61), (53, 54, 62), (54, 55, 63, 62), (55, 44, 56, 63), (56, 57, 64), (57, 58, 64), (58, 59, 64), (59, 60, 64), (60, 61, 64), (61, 62, 64), (62, 63, 64), (63, 56, 64), (38, 37, 65), (40, 39, 66), (42, 41, 67), (36, 43, 68), (69, 70, 71, 72), (38, 65, 66), (38, 66, 39), (36, 68, 65), (42, 67, 68), (40, 66, 67), (36, 65, 37), (42, 68, 43), (40, 67, 41), (68, 73, 74, 65), (73, 70, 69, 74), (67, 75, 73, 68), (75, 71, 70, 73), (66, 76, 75, 67), (76, 72, 71, 75), (65, 74, 76, 66), (74, 69, 72, 76)])
me_cylinder_002.polygons.foreach_set('use_smooth', [True] * 89)
_k = set([(2, 14), (2, 46), (5, 17), (5, 49), (8, 20), (8, 52), (11, 23), (11, 55), (14, 26), (17, 29), (20, 32), (23, 35), (26, 37), (29, 39), (32, 41), (35, 43), (37, 65), (39, 66), (41, 67), (43, 68), (46, 57), (49, 59), (52, 61), (55, 63), (57, 64), (59, 64), (61, 64), (63, 64), (65, 66), (65, 68), (66, 67), (67, 68), (69, 70), (69, 72), (70, 71), (71, 72)])
me_cylinder_002.attributes.new('sharp_edge', 'BOOLEAN', 'EDGE').data.foreach_set('value', [ (min(e.vertices), max(e.vertices)) in _k for e in me_cylinder_002.edges])
_uv = me_cylinder_002.uv_layers.new(name='UVTex')
_uv.uv.foreach_set('vector', [0.6696, 0.3738, 0.6613, 0.6424, 0.5905, 0.6362, 0.6007, 0.3667, 0.6007, 0.3667, 0.5905, 0.6362, 0.5032, 0.6513, 0.5267, 0.3134, 0.9968, 0.3337, 0.9968, 0.673, 0.9113, 0.6424, 0.9196, 0.3738, 0.9196, 0.3738, 0.9113, 0.6424, 0.8405, 0.6362, 0.8507, 0.3667, 0.8507, 0.3667, 0.8405, 0.6362, 0.7532, 0.6513, 0.7767, 0.3134, 0.4968, 0.3335, 0.4968, 0.6729, 0.4113, 0.6423, 0.4194, 0.3733, 0.4194, 0.3733, 0.4113, 0.6423, 0.3405, 0.6362, 0.3505, 0.3671, 0.3505, 0.3671, 0.3405, 0.6362, 0.2532, 0.6514, 0.2767, 0.3137, 0.2468, 0.3335, 0.2468, 0.6729, 0.1612, 0.6423, 0.1694, 0.3733, 0.1694, 0.3733, 0.1612, 0.6423, 0.09048, 0.6362, 0.1005, 0.3671, 0.1005, 0.3671, 0.09048, 0.6362, 0.003227, 0.6514, 0.02667, 0.3137, 0.6613, 0.6424, 0.6696, 0.3738, 0.7468, 0.3337, 0.7468, 0.673, 0.5905, 0.6362, 0.6613, 0.6424, 0.6532, 0.7417, 0.5914, 0.7363, 0.5032, 0.6513, 0.5905, 0.6362, 0.5914, 0.7363, 0.5322, 0.8081, 0.9113, 0.6424, 0.9968, 0.673, 0.957, 0.8236, 0.9032, 0.7417, 0.8405, 0.6362, 0.9113, 0.6424, 0.9032, 0.7417, 0.8414, 0.7363, 0.7532, 0.6513, 0.8405, 0.6362, 0.8414, 0.7363, 0.7822, 0.8081, 0.4113, 0.6423, 0.4968, 0.6729, 0.4571, 0.8236, 0.4032, 0.7417, 0.3405, 0.6362, 0.4113, 0.6423, 0.4032, 0.7417, 0.3414, 0.7364, 0.2532, 0.6514, 0.3405, 0.6362, 0.3414, 0.7364, 0.2823, 0.8082, 0.1612, 0.6423, 0.2468, 0.6729, 0.2071, 0.8236, 0.1532, 0.7417, 0.09048, 0.6362, 0.1612, 0.6423, 0.1532, 0.7417, 0.09143, 0.7364, 0.003227, 0.6514, 0.09048, 0.6362, 0.09143, 0.7364, 0.03225, 0.8081, 0.6613, 0.6424, 0.7468, 0.673, 0.7071, 0.8236, 0.6532, 0.7417, 0.5914, 0.7363, 0.6532, 0.7417, 0.6183, 0.8547, 0.5322, 0.8081, 0.5914, 0.7363, 0.6183, 0.8547, 0.563, 0.9061, 0.9032, 0.7417, 0.957, 0.8236, 0.9197, 0.9156, 0.8683, 0.8547, 0.8414, 0.7363, 0.9032, 0.7417, 0.8683, 0.8547, 0.7822, 0.8081, 0.8414, 0.7363, 0.8683, 0.8547, 0.813, 0.9061, 0.4032, 0.7417, 0.4571, 0.8236, 0.4198, 0.9156, 0.3683, 0.8547, 0.3414, 0.7364, 0.4032, 0.7417, 0.3683, 0.8547, 0.2823, 0.8082, 0.3414, 0.7364, 0.3683, 0.8547, 0.313, 0.9061, 0.1532, 0.7417, 0.2071, 0.8236, 0.1697, 0.9156, 0.1183, 0.8547, 0.09143, 0.7364, 0.1532, 0.7417, 0.1183, 0.8547, 0.03225, 0.8081, 0.09143, 0.7364, 0.1183, 0.8547, 0.06302, 0.9061, 0.6532, 0.7417, 0.7071, 0.8236, 0.6697, 0.9156, 0.6183, 0.8547, 0.6696, 0.3738, 0.6007, 0.3667, 0.61, 0.2576, 0.6676, 0.2635, 0.6007, 0.3667, 0.5267, 0.3134, 0.5664, 0.1779, 0.61, 0.2576, 0.9968, 0.3337, 0.9196, 0.3738, 0.9176, 0.2635, 0.9667, 0.1919, 0.9196, 0.3738, 0.8507, 0.3667, 0.86, 0.2576, 0.9176, 0.2635, 0.8507, 0.3667, 0.7767, 0.3134, 0.8164, 0.1779, 0.86, 0.2576, 0.4968, 0.3335, 0.4194, 0.3733, 0.4179, 0.263, 0.4669, 0.1916, 0.4194, 0.3733, 0.3505, 0.3671, 0.3603, 0.2582, 0.4179, 0.263, 0.3505, 0.3671, 0.2767, 0.3137, 0.3165, 0.1782, 0.3603, 0.2582, 0.2468, 0.3335, 0.1694, 0.3733, 0.1679, 0.263, 0.2169, 0.1916, 0.1694, 0.3733, 0.1005, 0.3671, 0.1103, 0.2582, 0.1679, 0.263, 0.1005, 0.3671, 0.02667, 0.3137, 0.06653, 0.1782, 0.1103, 0.2582, 0.7468, 0.3337, 0.6696, 0.3738, 0.6676, 0.2635, 0.7167, 0.1919, 0.6676, 0.2635, 0.61, 0.2576, 0.6429, 0.1485, 0.61, 0.2576, 0.5664, 0.1779, 0.6036, 0.09324, 0.6429, 0.1485, 0.9667, 0.1919, 0.9176, 0.2635, 0.8929, 0.1485, 0.9359, 0.1009, 0.9176, 0.2635, 0.86, 0.2576, 0.8929, 0.1485, 0.86, 0.2576, 0.8164, 0.1779, 0.8536, 0.09324, 0.8929, 0.1485, 0.4669, 0.1916, 0.4179, 0.263, 0.393, 0.1485, 0.4359, 0.1007, 0.4179, 0.263, 0.3603, 0.2582, 0.393, 0.1485, 0.3603, 0.2582, 0.3165, 0.1782, 0.3537, 0.09339, 0.393, 0.1485, 0.2169, 0.1916, 0.1679, 0.263, 0.143, 0.1485, 0.1859, 0.1007, 0.1679, 0.263, 0.1103, 0.2582, 0.143, 0.1485, 0.1103, 0.2582, 0.06653, 0.1782, 0.1037, 0.09339, 0.143, 0.1485, 0.7167, 0.1919, 0.6676, 0.2635, 0.6429, 0.1485, 0.6859, 0.1009, 0.6429, 0.1485, 0.6036, 0.09324, 0.6473, 0.02607, 0.9359, 0.1009, 0.8929, 0.1485, 0.8973, 0.02607, 0.8929, 0.1485, 0.8536, 0.09324, 0.8973, 0.02607, 0.4359, 0.1007, 0.393, 0.1485, 0.3973, 0.02607, 0.393, 0.1485, 0.3537, 0.09339, 0.3973, 0.02607, 0.1859, 0.1007, 0.143, 0.1485, 0.1472, 0.02607, 0.143, 0.1485, 0.1037, 0.09339, 0.1472, 0.02607, 0.6859, 0.1009, 0.6429, 0.1485, 0.6473, 0.02607, 0.8683, 0.8547, 0.9197, 0.9156, 0.8813, 0.9709, 0.3683, 0.8547, 0.4198, 0.9156, 0.3814, 0.9709, 0.1183, 0.8547, 0.1697, 0.9156, 0.1314, 0.9709, 0.6183, 0.8547, 0.6697, 0.9156, 0.6314, 0.9709, 0.06268, 0.9387, 0.06268, 0.9846, 0.01673, 0.9846, 0.01673, 0.9387, 0.8683, 0.8547, 0.8813, 0.9709, 0.846, 0.9696, 0.8683, 0.8547, 0.846, 0.9696, 0.813, 0.9061, 0.6183, 0.8547, 0.6314, 0.9709, 0.596, 0.9696, 0.1183, 0.8547, 0.1314, 0.9709, 0.09602, 0.9696, 0.3683, 0.8547, 0.3814, 0.9709, 0.346, 0.9696, 0.6183, 0.8547, 0.596, 0.9696, 0.563, 0.9061, 0.1183, 0.8547, 0.09602, 0.9696, 0.06302, 0.9061, 0.3683, 0.8547, 0.346, 0.9696, 0.313, 0.9061, 0.2094, 0.9427, 0.2066, 0.9644, 0.1759, 0.9584, 0.1816, 0.9372, 0.2066, 0.9644, 0.2037, 0.9861, 0.1703, 0.9796, 0.1759, 0.9584, 0.2377, 0.9446, 0.2377, 0.9665, 0.2066, 0.9644, 0.2094, 0.9427, 0.2377, 0.9665, 0.2377, 0.9883, 0.2037, 0.9861, 0.2066, 0.9644, 0.266, 0.9427, 0.2688, 0.9644, 0.2377, 0.9665, 0.2377, 0.9446, 0.2688, 0.9644, 0.2717, 0.9861, 0.2377, 0.9883, 0.2377, 0.9665, 0.2938, 0.9372, 0.2994, 0.9584, 0.2688, 0.9644, 0.266, 0.9427, 0.2994, 0.9584, 0.305, 0.9796, 0.2717, 0.9861, 0.2688, 0.9644])
me_cylinder_002.materials.append(mat_peppertex)
me_cylinder_002.use_remesh_preserve_volume = False
me_cylinder_002.use_remesh_preserve_attributes = False
me_cylinder_002.use_mirror_vertex_groups = False
me_cylinder_002.update()
me_cylinder_001 = bpy.data.meshes.new('Cylinder.001')
me_cylinder_001.from_pydata([(0.08224, 0.1764, 0.002558), (0.1939, 0.01696, 0.002558), (0.1116, -0.1594, 0.002558), (-0.08224, -0.1764, 0.002558), (-0.1939, -0.01696, 0.002558), (-0.1116, 0.1594, 0.002558), (0.04715, 0.1011, 0.8539), (0.1112, 0.009725, 0.8539), (0.064, -0.0914, 0.8539), (-0.04715, -0.1011, 0.8539), (-0.1112, -0.009725, 0.8539), (-0.064, 0.0914, 0.8539), (0.6344, 0.2958, 0.3322), (0.495, 0.495, 0.3322), (0.6137, 0.05369, 0.3322), (0.6761, -0.1812, 0.3322), (0.5734, -0.4015, 0.3322), (0.3533, -0.5046, 0.3322), (0.1812, -0.6761, 0.3322), (-0.06101, -0.6973, 0.3322), (-0.2603, -0.5583, 0.3322), (-0.495, -0.495, 0.3322), (-0.6344, -0.2958, 0.3322), (-0.6137, -0.05369, 0.3322), (-0.6761, 0.1812, 0.3322), (-0.5734, 0.4015, 0.3322), (-0.3533, 0.5046, 0.3322), (-0.1812, 0.6761, 0.3322), (0.06101, 0.6973, 0.3322), (0.2603, 0.5583, 0.3322), (0.5531, 0.2579, 0.5159), (0.4315, 0.4315, 0.5159), (0.535, 0.0468, 0.5159), (0.5894, -0.1579, 0.5159), (0.4999, -0.35, 0.5159), (0.308, -0.4399, 0.5159), (0.1579, -0.5894, 0.5159), (-0.05318, -0.6079, 0.5159), (-0.2269, -0.4867, 0.5159), (-0.4315, -0.4315, 0.5159), (-0.5531, -0.2579, 0.5159), (-0.535, -0.0468, 0.5159), (-0.5894, 0.1579, 0.5159), (-0.4999, 0.35, 0.5159), (-0.308, 0.4399, 0.5159), (-0.1579, 0.5894, 0.5159), (0.05318, 0.6079, 0.5159), (0.2269, 0.4867, 0.5159), (0.4886, 0.2278, 0.1229), (0.3812, 0.3812, 0.1229), (0.4726, 0.04135, 0.1229), (0.5207, -0.1395, 0.1229), (0.4416, -0.3092, 0.1229), (0.2721, -0.3886, 0.1229), (0.1395, -0.5207, 0.1229), (-0.04698, -0.537, 0.1229), (-0.2005, -0.4299, 0.1229), (-0.3812, -0.3812, 0.1229), (-0.4886, -0.2278, 0.1229), (-0.4726, -0.04135, 0.1229), (-0.5207, 0.1395, 0.1229), (-0.4416, 0.3092, 0.1229), (-0.2721, 0.3886, 0.1229), (-0.1395, 0.5207, 0.1229), (0.04698, 0.537, 0.1229), (0.2005, 0.4299, 0.1229), (0.02829, 0.06067, 1.064), (0.06669, 0.005835, 1.064), (-0.02829, -0.06067, 1.064), (-0.06669, -0.005835, 1.064), (0.0384, -0.05484, 1.064), (-0.0384, 0.05484, 1.064)], [], [(13, 31, 30, 12), (31, 6, 7, 30), (12, 30, 32, 14), (30, 7, 32), (14, 32, 33, 15), (32, 7, 33), (15, 33, 34, 16), (33, 7, 8, 34), (16, 34, 35, 17), (34, 8, 35), (17, 35, 36, 18), (35, 8, 36), (18, 36, 37, 19), (36, 8, 9, 37), (19, 37, 38, 20), (37, 9, 38), (20, 38, 39, 21), (38, 9, 39), (21, 39, 40, 22), (39, 9, 10, 40), (22, 40, 41, 23), (40, 10, 41), (23, 41, 42, 24), (41, 10, 42), (24, 42, 43, 25), (42, 10, 11, 43), (25, 43, 44, 26), (43, 11, 44), (26, 44, 45, 27), (44, 11, 45), (27, 45, 46, 28), (45, 11, 6, 46), (28, 46, 47, 29), (46, 6, 47), (6, 31, 47), (31, 13, 29, 47), (0, 49, 48, 1), (49, 13, 12, 48), (1, 48, 50), (48, 12, 14, 50), (1, 50, 51), (50, 14, 15, 51), (1, 51, 52, 2), (51, 15, 16, 52), (2, 52, 53), (52, 16, 17, 53), (2, 53, 54), (53, 17, 18, 54), (2, 54, 55, 3), (54, 18, 19, 55), (3, 55, 56), (55, 19, 20, 56), (3, 56, 57), (56, 20, 21, 57), (3, 57, 58, 4), (57, 21, 22, 58), (4, 58, 59), (58, 22, 23, 59), (4, 59, 60), (59, 23, 24, 60), (4, 60, 61, 5), (60, 24, 25, 61), (5, 61, 62), (61, 25, 26, 62), (5, 62, 63), (62, 26, 27, 63), (64, 0, 5, 63), (63, 27, 28, 64), (0, 64, 65), (64, 28, 29, 65), (13, 49, 65, 29), (49, 0, 65), (7, 6, 66, 67), (10, 9, 68, 69), (9, 8, 70, 68), (8, 7, 67, 70), (6, 11, 71, 66), (11, 10, 69, 71), (66, 71, 69, 68), (66, 68, 70, 67), (0, 1, 2, 3), (5, 0, 3, 4)])
me_cylinder_001.polygons.foreach_set('use_smooth', [True] * 82)
_k = set([(0, 65), (1, 50), (2, 53), (3, 56), (4, 59), (5, 62), (6, 47), (7, 32), (8, 35), (9, 38), (10, 41), (11, 44), (14, 32), (14, 50), (17, 35), (17, 53), (20, 38), (20, 56), (23, 41), (23, 59), (26, 44), (26, 62), (29, 47), (29, 65), (66, 67), (66, 71), (67, 70), (68, 69), (68, 70), (69, 71)])
me_cylinder_001.attributes.new('sharp_edge', 'BOOLEAN', 'EDGE').data.foreach_set('value', [ (min(e.vertices), max(e.vertices)) in _k for e in me_cylinder_001.edges])
_uv = me_cylinder_001.uv_layers.new(name='UVTex')
_uv.uv.foreach_set('vector', [0.767, 0.2988, 0.767, 0.4254, 0.7134, 0.4254, 0.7134, 0.2988, 0.767, 0.4254, 0.8206, 0.6584, 0.6598, 0.6584, 0.7134, 0.4254, 0.7134, 0.2988, 0.7134, 0.4254, 0.6598, 0.4254, 0.6598, 0.2988, 0.7134, 0.4254, 0.6598, 0.6584, 0.6598, 0.4254, 0.6598, 0.2988, 0.6598, 0.4254, 0.6062, 0.4254, 0.6062, 0.2988, 0.6598, 0.4254, 0.6598, 0.6584, 0.6062, 0.4254, 0.6062, 0.2988, 0.6062, 0.4254, 0.5526, 0.4254, 0.5526, 0.2988, 0.6062, 0.4254, 0.6598, 0.6584, 0.499, 0.6584, 0.5526, 0.4254, 0.5526, 0.2988, 0.5526, 0.4254, 0.499, 0.4254, 0.499, 0.2988, 0.5526, 0.4254, 0.499, 0.6584, 0.499, 0.4254, 0.499, 0.2988, 0.499, 0.4254, 0.4453, 0.4254, 0.4453, 0.2988, 0.499, 0.4254, 0.499, 0.6584, 0.4453, 0.4254, 0.4453, 0.2988, 0.4453, 0.4254, 0.3917, 0.4254, 0.3917, 0.2988, 0.4453, 0.4254, 0.499, 0.6584, 0.3381, 0.6584, 0.3917, 0.4254, 0.3917, 0.2988, 0.3917, 0.4254, 0.3381, 0.4254, 0.3381, 0.2988, 0.3917, 0.4254, 0.3381, 0.6584, 0.3381, 0.4254, 0.3381, 0.2988, 0.3381, 0.4254, 0.2845, 0.4254, 0.2845, 0.2988, 0.3381, 0.4254, 0.3381, 0.6584, 0.2845, 0.4254, 0.2845, 0.2988, 0.2845, 0.4254, 0.2309, 0.4254, 0.2309, 0.2988, 0.2845, 0.4254, 0.3381, 0.6584, 0.1773, 0.6584, 0.2309, 0.4254, 0.2309, 0.2988, 0.2309, 0.4254, 0.1773, 0.4254, 0.1773, 0.2988, 0.2309, 0.4254, 0.1773, 0.6584, 0.1773, 0.4254, 0.1773, 0.2988, 0.1773, 0.4254, 0.1237, 0.4254, 0.1237, 0.2988, 0.1773, 0.4254, 0.1773, 0.6584, 0.1237, 0.4254, 0.1237, 0.2988, 0.1237, 0.4254, 0.07004, 0.4254, 0.07004, 0.2988, 0.1237, 0.4254, 0.1773, 0.6584, 0.01642, 0.6584, 0.07004, 0.4254, 0.07004, 0.2988, 0.07004, 0.4254, 0.01642, 0.4254, 0.01642, 0.2988, 0.07004, 0.4254, 0.01642, 0.6584, 0.01642, 0.4254, 0.9815, 0.2988, 0.9815, 0.4254, 0.9279, 0.4254, 0.9279, 0.2988, 0.9815, 0.4254, 0.9815, 0.6584, 0.9279, 0.4254, 0.9279, 0.2988, 0.9279, 0.4254, 0.8743, 0.4254, 0.8743, 0.2988, 0.9279, 0.4254, 0.9815, 0.6584, 0.8206, 0.6584, 0.8743, 0.4254, 0.8743, 0.2988, 0.8743, 0.4254, 0.8206, 0.4254, 0.8206, 0.2988, 0.8743, 0.4254, 0.8206, 0.6584, 0.8206, 0.4254, 0.8206, 0.6584, 0.767, 0.4254, 0.8206, 0.4254, 0.767, 0.4254, 0.767, 0.2988, 0.8206, 0.2988, 0.8206, 0.4254, 0.8206, 0.01216, 0.767, 0.1545, 0.7134, 0.1545, 0.6598, 0.01216, 0.767, 0.1545, 0.767, 0.2988, 0.7134, 0.2988, 0.7134, 0.1545, 0.6598, 0.01216, 0.7134, 0.1545, 0.6598, 0.1545, 0.7134, 0.1545, 0.7134, 0.2988, 0.6598, 0.2988, 0.6598, 0.1545, 0.6598, 0.01216, 0.6598, 0.1545, 0.6062, 0.1545, 0.6598, 0.1545, 0.6598, 0.2988, 0.6062, 0.2988, 0.6062, 0.1545, 0.6598, 0.01216, 0.6062, 0.1545, 0.5526, 0.1545, 0.499, 0.01216, 0.6062, 0.1545, 0.6062, 0.2988, 0.5526, 0.2988, 0.5526, 0.1545, 0.499, 0.01216, 0.5526, 0.1545, 0.499, 0.1545, 0.5526, 0.1545, 0.5526, 0.2988, 0.499, 0.2988, 0.499, 0.1545, 0.499, 0.01216, 0.499, 0.1545, 0.4453, 0.1545, 0.499, 0.1545, 0.499, 0.2988, 0.4453, 0.2988, 0.4453, 0.1545, 0.499, 0.01216, 0.4453, 0.1545, 0.3917, 0.1545, 0.3381, 0.01216, 0.4453, 0.1545, 0.4453, 0.2988, 0.3917, 0.2988, 0.3917, 0.1545, 0.3381, 0.01216, 0.3917, 0.1545, 0.3381, 0.1545, 0.3917, 0.1545, 0.3917, 0.2988, 0.3381, 0.2988, 0.3381, 0.1545, 0.3381, 0.01216, 0.3381, 0.1545, 0.2845, 0.1545, 0.3381, 0.1545, 0.3381, 0.2988, 0.2845, 0.2988, 0.2845, 0.1545, 0.3381, 0.01216, 0.2845, 0.1545, 0.2309, 0.1545, 0.1773, 0.01216, 0.2845, 0.1545, 0.2845, 0.2988, 0.2309, 0.2988, 0.2309, 0.1545, 0.1773, 0.01216, 0.2309, 0.1545, 0.1773, 0.1545, 0.2309, 0.1545, 0.2309, 0.2988, 0.1773, 0.2988, 0.1773, 0.1545, 0.1773, 0.01216, 0.1773, 0.1545, 0.1237, 0.1545, 0.1773, 0.1545, 0.1773, 0.2988, 0.1237, 0.2988, 0.1237, 0.1545, 0.1773, 0.01216, 0.1237, 0.1545, 0.07004, 0.1545, 0.01642, 0.01216, 0.1237, 0.1545, 0.1237, 0.2988, 0.07004, 0.2988, 0.07004, 0.1545, 0.01642, 0.01216, 0.07004, 0.1545, 0.01642, 0.1545, 0.07004, 0.1545, 0.07004, 0.2988, 0.01642, 0.2988, 0.01642, 0.1545, 0.9815, 0.01216, 0.9815, 0.1545, 0.9279, 0.1545, 0.9815, 0.1545, 0.9815, 0.2988, 0.9279, 0.2988, 0.9279, 0.1545, 0.8743, 0.1545, 0.8206, 0.01216, 0.9815, 0.01216, 0.9279, 0.1545, 0.9279, 0.1545, 0.9279, 0.2988, 0.8743, 0.2988, 0.8743, 0.1545, 0.8206, 0.01216, 0.8743, 0.1545, 0.8206, 0.1545, 0.8743, 0.1545, 0.8743, 0.2988, 0.8206, 0.2988, 0.8206, 0.1545, 0.767, 0.2988, 0.767, 0.1545, 0.8206, 0.1545, 0.8206, 0.2988, 0.767, 0.1545, 0.8206, 0.01216, 0.8206, 0.1545, 0.6598, 0.6584, 0.8206, 0.6584, 0.8206, 0.8031, 0.6598, 0.8031, 0.1773, 0.6584, 0.3381, 0.6584, 0.3381, 0.8031, 0.1773, 0.8031, 0.3381, 0.6584, 0.499, 0.6584, 0.499, 0.8031, 0.3381, 0.8031, 0.499, 0.6584, 0.6598, 0.6584, 0.6598, 0.8031, 0.499, 0.8031, 0.8206, 0.6584, 0.9815, 0.6584, 0.9815, 0.8031, 0.8206, 0.8031, 0.01642, 0.6584, 0.1773, 0.6584, 0.1773, 0.8031, 0.01642, 0.8031, 0.975, 0.8448, 0.9614, 0.8684, 0.9341, 0.8684, 0.9204, 0.8448, 0.975, 0.8448, 0.9204, 0.8448, 0.9341, 0.8211, 0.9614, 0.8211, 0.21, 0.904, 0.1606, 0.9896, 0.06185, 0.9896, 0.01245, 0.904, 0.1606, 0.8185, 0.21, 0.904, 0.01245, 0.904, 0.06185, 0.8185])
me_cylinder_001.materials.append(mat_garlictex)
me_cylinder_001.use_remesh_preserve_volume = False
me_cylinder_001.use_remesh_preserve_attributes = False
me_cylinder_001.use_mirror_vertex_groups = False
me_cylinder_001.update()
me_plane = bpy.data.meshes.new('Plane')
me_plane.from_pydata([(1.0, 1.0, 0.0), (1.0, -1.0, 0.0), (-1.0, -1.0, 0.0), (-1.0, 1.0, 0.0)], [], [(0, 3, 2, 1)])
me_plane.materials.append(mat_material)
me_plane.use_remesh_preserve_volume = False
me_plane.use_remesh_preserve_attributes = False
me_plane.use_mirror_vertex_groups = False
me_plane.update()

# ---- objects
ob_garlic_001 = bpy.data.objects.new('Garlic.001', me_cylinder_004)
ob_bellpepper_001 = bpy.data.objects.new('BellPepper.001', me_cylinder_003)
ob_onion_001 = bpy.data.objects.new('Onion.001', me_tube_003)
ob_tomato_001 = bpy.data.objects.new('Tomato.001', me_tube_002)
ob_tomato = bpy.data.objects.new('Tomato', me_tube_001)
ob_onion = bpy.data.objects.new('Onion', me_tube)
ob_bellpepper = bpy.data.objects.new('BellPepper', me_cylinder_002)
ob_garlic = bpy.data.objects.new('Garlic', me_cylinder_001)
ob_camera_001 = bpy.data.objects.new('Camera.001', cam_camera_001)
ob_lamp = bpy.data.objects.new('Lamp', light_spot_001)
ob_plane = bpy.data.objects.new('Plane', me_plane)

# ---- transforms, parenting, visibility, modifiers, constraints
ob_garlic_001.location = (22.0, 2.0, 0.0)
ob_garlic_001.rotation_euler = (5.746e-10, 8.882e-16, -0.08727)
ob_garlic_001.lock_rotations_4d = False
ob_garlic_001.empty_display_type = 'ARROWS'
ob_garlic_001.lineart.crease_threshold = 0.0
_m = ob_garlic_001.modifiers.new('EdgeSplit', 'EDGE_SPLIT')
_m.use_edge_angle = False
ob_bellpepper_001.location = (18.0, 2.0, 0.0)
ob_bellpepper_001.lock_rotations_4d = False
ob_bellpepper_001.empty_display_type = 'ARROWS'
ob_bellpepper_001.lineart.crease_threshold = 0.0
_m = ob_bellpepper_001.modifiers.new('EdgeSplit', 'EDGE_SPLIT')
_m.use_edge_angle = False
ob_onion_001.location = (18.0, -2.0, 0.0)
ob_onion_001.lock_rotations_4d = False
ob_onion_001.empty_display_type = 'ARROWS'
ob_onion_001.lineart.crease_threshold = 0.0
_m = ob_onion_001.modifiers.new('EdgeSplit', 'EDGE_SPLIT')
_m.use_edge_angle = False
ob_tomato_001.location = (22.0, -2.0, 0.0)
ob_tomato_001.rotation_euler = (1.951e-22, -0.0, -0.3928)
ob_tomato_001.scale = (1.1, 1.1, 1.1)
ob_tomato_001.lock_rotations_4d = False
ob_tomato_001.empty_display_type = 'ARROWS'
ob_tomato_001.lineart.crease_threshold = 0.0
_m = ob_tomato_001.modifiers.new('EdgeSplit', 'EDGE_SPLIT')
_m.use_edge_angle = False
ob_tomato.location = (1.0, -1.0, 0.0)
ob_tomato.rotation_euler = (1.951e-22, -0.0, -0.3928)
ob_tomato.scale = (0.55, 0.55, 0.55)
ob_tomato.lock_rotations_4d = False
ob_tomato.empty_display_type = 'ARROWS'
ob_tomato.lineart.crease_threshold = 0.0
_m = ob_tomato.modifiers.new('EdgeSplit', 'EDGE_SPLIT')
_m.use_edge_angle = False
ob_onion.location = (-1.0, -1.0, 0.0)
ob_onion.rotation_euler = (1.951e-22, -0.0, 1.571)
ob_onion.scale = (0.5, 0.5, 0.5)
ob_onion.lock_rotations_4d = False
ob_onion.empty_display_type = 'ARROWS'
ob_onion.lineart.crease_threshold = 0.0
_m = ob_onion.modifiers.new('EdgeSplit', 'EDGE_SPLIT')
_m.use_edge_angle = False
ob_bellpepper.location = (-1.0, 1.0, 0.0)
ob_bellpepper.rotation_euler = (0.0, -0.0, -0.1745)
ob_bellpepper.scale = (0.5, 0.5, 0.5)
ob_bellpepper.lock_rotations_4d = False
ob_bellpepper.empty_display_type = 'ARROWS'
ob_bellpepper.lineart.crease_threshold = 0.0
_m = ob_bellpepper.modifiers.new('EdgeSplit', 'EDGE_SPLIT')
_m.use_edge_angle = False
ob_garlic.location = (1.0, 1.0, 0.0)
ob_garlic.rotation_euler = (5.746e-10, 8.882e-16, -0.08727)
ob_garlic.scale = (0.5, 0.5, 0.5)
ob_garlic.lock_rotations_4d = False
ob_garlic.empty_display_type = 'ARROWS'
ob_garlic.lineart.crease_threshold = 0.0
_m = ob_garlic.modifiers.new('EdgeSplit', 'EDGE_SPLIT')
_m.use_edge_angle = False
ob_camera_001.location = (6.311, -6.25, 7.818)
ob_camera_001.rotation_euler = (0.8793, -0.001934, 0.7995)
ob_camera_001.lock_rotations_4d = False
ob_camera_001.empty_display_type = 'ARROWS'
ob_camera_001.color = (0.0, 0.0, 0.0, 0.0)
ob_camera_001.display_type = 'WIRE'
ob_camera_001.lineart.crease_threshold = 0.0
ob_lamp.location = (12.05, -0.3422, 9.621)
ob_lamp.rotation_euler = (0.5139, 0.009833, 1.248)
ob_lamp.lock_rotations_4d = False
ob_lamp.empty_display_type = 'ARROWS'
ob_lamp.color = (0.0, 0.0, 0.0, 0.0)
ob_lamp.lineart.crease_threshold = 0.0
ob_plane.location = (0.0, 0.0, 0.0)
ob_plane.scale = (15.0, 15.0, 15.0)
ob_plane.lock_rotations_4d = False
ob_plane.empty_display_type = 'ARROWS'
ob_plane.lineart.crease_threshold = 0.0

# ---- collection membership
col_collection_1.objects.link(ob_garlic_001)
col_collection_1.objects.link(ob_bellpepper_001)
col_collection_1.objects.link(ob_onion_001)
col_collection_1.objects.link(ob_tomato_001)
col_collection_1.objects.link(ob_tomato)
col_collection_1.objects.link(ob_onion)
col_collection_1.objects.link(ob_bellpepper)
col_collection_1.objects.link(ob_garlic)
col_collection_1.objects.link(ob_camera_001)
col_collection_1.objects.link(ob_lamp)
col_collection_12.objects.link(ob_plane)

# ---- scene / render settings (as saved in the file)
scene.camera = ob_camera_001
scene.frame_start = 1; scene.frame_end = 250; scene.frame_set(2)
scene.render.engine = 'BLENDER_EEVEE_NEXT'
scene.render.image_settings.color_mode = 'RGB'
scene.render.image_settings.compression = 90
scene.render.resolution_x = 800
scene.render.resolution_y = 600
scene.render.pixel_aspect_x = 100.0
scene.render.pixel_aspect_y = 100.0
scene.render.fps = 25
scene.render.dither_intensity = 0.0
scene.render.use_compositing = False
scene.render.use_sequencer = False
scene.render.bake_margin = 4
scene.render.bake_bias = 0.0
scene.render.use_stamp_time = False
scene.render.use_stamp_date = False
scene.render.use_stamp_frame = False
scene.render.use_stamp_camera = False
scene.render.use_stamp_scene = False
scene.render.use_stamp_filename = False
scene.render.use_stamp_render_time = False
scene.render.stamp_font_size = 0
scene.cycles.use_denoising = False
scene.cycles.samples = 10
scene.cycles.sampling_pattern = 'TABULATED_SOBOL'
scene.cycles.light_sampling_threshold = 0.0
scene.cycles.use_adaptive_sampling = False
scene.cycles.use_light_tree = False
scene.cycles.blur_glossy = 0.0
scene.cycles.volume_bounces = 1
scene.cycles.pixel_filter_type = 'GAUSSIAN'
scene.cycles.sample_clamp_indirect = 0.0
scene.view_settings.view_transform = 'Raw'
bpy.context.view_layer.update()
